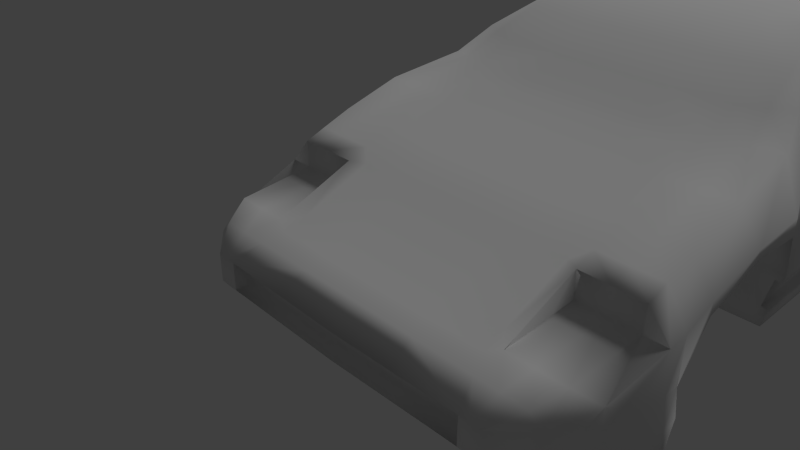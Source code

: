 # Source: SpyHunterCar.blend  (saved by Blender 2.71.0; exported with 4.5.12 LTS)
import bpy
from mathutils import Matrix  # noqa: F401  (used for matrix-valued properties, if any)

bpy.ops.wm.read_factory_settings(use_empty=True)
scene = bpy.context.scene
scene.name = 'Scene'

# ---- collections
col_collection_1 = bpy.data.collections.new('Collection 1'); scene.collection.children.link(col_collection_1)

# ---- materials (node trees are filled in below, after node groups)
mat_tiremat = bpy.data.materials.new('TireMat')
mat_tiremat.alpha_threshold = 0.0
mat_tiremat.use_transparent_shadow = False
mat_tiremat.roughness = 0.5
mat_tiremat.line_color = (0.0, 0.0, 0.0, 1.0)
mat_spyhunterbodymat = bpy.data.materials.new('SpyHunterBodyMat')
mat_spyhunterbodymat.alpha_threshold = 0.0
mat_spyhunterbodymat.use_transparent_shadow = False
mat_spyhunterbodymat.roughness = 0.5
mat_spyhunterbodymat.line_color = (0.0, 0.0, 0.0, 1.0)
mat_spyhunterheadlightmat = bpy.data.materials.new('SpyHunterHeadlightMat')
mat_spyhunterheadlightmat.alpha_threshold = 0.0
mat_spyhunterheadlightmat.use_transparent_shadow = False
mat_spyhunterheadlightmat.roughness = 0.5
mat_spyhunterheadlightmat.line_color = (0.0, 0.0, 0.0, 1.0)

# ---- material node trees

# ---- world
world_world = bpy.data.worlds.new('World'); scene.world = world_world
world_world.color = (0.05088, 0.05088, 0.05088)
world_world.use_sun_shadow = False
world_world.sun_shadow_jitter_overblur = 0.0
world_world.cycles.sampling_method = 'MANUAL'
world_world.cycles.sample_map_resolution = 256

# ---- cameras
cam_camera = bpy.data.cameras.new('Camera')
cam_camera.clip_end = 100.0
cam_camera.lens = 35.0
cam_camera.sensor_width = 32.0
cam_camera.sensor_height = 18.0
cam_camera.dof.focus_distance = 0.0
cam_camera.dof.aperture_fstop = 128.0

# ---- lights
light_sun = bpy.data.lights.new('Sun', 'SUN')
light_sun.transmission_factor = 0.0
light_sun.angle = 0.1993
light_sun.energy = 1.0
light_sun.shadow_buffer_clip_start = 0.5
light_sun.shadow_soft_size = 0.1
light_sun.shadow_cascade_max_distance = 1000.0
light_sun.cycles.use_multiple_importance_sampling = False

# ---- meshes
me_cylinder_007 = bpy.data.meshes.new('Cylinder.007')
me_cylinder_007.from_pydata([(0.0181, 0.5217, 0.0365), (0.0181, 0.5217, -0.1487), (0.0181, 0.4509, -0.3198), (0.0181, 0.32, -0.4507), (0.0181, 0.149, -0.5217), (0.0181, -0.03617, -0.5217), (0.0181, -0.2073, -0.4509), (0.0181, -0.3382, -0.32), (0.0181, -0.4092, -0.149), (0.0181, -0.4092, 0.03617), (0.0181, -0.3384, 0.2073), (0.0181, -0.2075, 0.3382), (0.0181, -0.0365, 0.4092), (0.0181, 0.1487, 0.4092), (0.0181, 0.3198, 0.3384), (0.0181, 0.4507, 0.2075)], [], [(1, 0, 15, 14, 13, 12, 11, 10, 9, 8, 7, 6, 5, 4, 3, 2)])
me_cylinder_007.polygons.foreach_set('use_smooth', [True] * 1)
_uv = me_cylinder_007.uv_layers.new(name='UVMap')
_uv.uv.foreach_set('vector', [0.8187, 0.4385, 0.8186, 0.5665, 0.7696, 0.6846, 0.6791, 0.775, 0.5609, 0.824, 0.433, 0.8239, 0.3149, 0.7749, 0.2244, 0.6844, 0.1755, 0.5662, 0.1756, 0.4383, 0.2246, 0.3202, 0.315, 0.2297, 0.4332, 0.1808, 0.5612, 0.1809, 0.6793, 0.2299, 0.7697, 0.3203])
me_cylinder_007.materials.append(mat_tiremat)
me_cylinder_007.use_remesh_preserve_volume = False
me_cylinder_007.use_remesh_preserve_attributes = False
me_cylinder_007.use_mirror_vertex_groups = False
me_cylinder_007.update()
me_cylinder_006 = bpy.data.meshes.new('Cylinder.006')
me_cylinder_006.from_pydata([(0.03308, 0.4168, 0.0365), (0.03308, 0.4169, -0.1487), (0.03308, 0.3461, -0.3198), (0.03308, 0.2152, -0.4507), (0.03308, 0.04416, -0.5217), (0.03308, -0.141, -0.5217), (0.03308, -0.3121, -0.4509), (0.03308, -0.4431, -0.32), (0.03308, -0.514, -0.149), (0.03308, -0.5141, 0.03617), (0.03308, -0.4433, 0.2073), (0.03308, -0.3124, 0.3382), (0.03308, -0.1413, 0.4092), (0.03308, 0.04383, 0.4092), (0.03308, 0.2149, 0.3384), (0.03308, 0.3459, 0.2075)], [], [(1, 0, 15, 14, 13, 12, 11, 10, 9, 8, 7, 6, 5, 4, 3, 2)])
me_cylinder_006.polygons.foreach_set('use_smooth', [True] * 1)
_uv = me_cylinder_006.uv_layers.new(name='UVMap')
_uv.uv.foreach_set('vector', [0.8281, 0.4359, 0.828, 0.5657, 0.7783, 0.6856, 0.6865, 0.7774, 0.5666, 0.827, 0.4367, 0.8269, 0.3168, 0.7772, 0.2251, 0.6854, 0.1754, 0.5654, 0.1755, 0.4356, 0.2252, 0.3157, 0.317, 0.224, 0.437, 0.1743, 0.5668, 0.1744, 0.6867, 0.2241, 0.7785, 0.3159])
me_cylinder_006.materials.append(mat_tiremat)
me_cylinder_006.use_remesh_preserve_volume = False
me_cylinder_006.use_remesh_preserve_attributes = False
me_cylinder_006.use_mirror_vertex_groups = False
me_cylinder_006.update()
me_cylinder_005 = bpy.data.meshes.new('Cylinder.005')
me_cylinder_005.from_pydata([(0.0181, 0.5217, 0.0365), (0.0181, 0.5217, -0.1487), (0.0181, 0.4509, -0.3198), (0.0181, 0.32, -0.4507), (0.0181, 0.149, -0.5217), (0.0181, -0.03617, -0.5217), (0.0181, -0.2073, -0.4509), (0.0181, -0.3382, -0.32), (0.0181, -0.4092, -0.149), (0.0181, -0.4092, 0.03617), (0.0181, -0.3384, 0.2073), (0.0181, -0.2075, 0.3382), (0.0181, -0.0365, 0.4092), (0.0181, 0.1487, 0.4092), (0.0181, 0.3198, 0.3384), (0.0181, 0.4507, 0.2075)], [], [(1, 0, 15, 14, 13, 12, 11, 10, 9, 8, 7, 6, 5, 4, 3, 2)])
me_cylinder_005.polygons.foreach_set('use_smooth', [True] * 1)
_uv = me_cylinder_005.uv_layers.new(name='UVMap')
_uv.uv.foreach_set('vector', [0.8189, 0.4406, 0.8188, 0.5682, 0.77, 0.6861, 0.6797, 0.7763, 0.5618, 0.8251, 0.4342, 0.825, 0.3163, 0.7761, 0.2261, 0.6859, 0.1773, 0.568, 0.1774, 0.4404, 0.2262, 0.3225, 0.3165, 0.2323, 0.4344, 0.1835, 0.562, 0.1835, 0.6799, 0.2324, 0.7701, 0.3227])
me_cylinder_005.materials.append(mat_tiremat)
me_cylinder_005.use_remesh_preserve_volume = False
me_cylinder_005.use_remesh_preserve_attributes = False
me_cylinder_005.use_mirror_vertex_groups = False
me_cylinder_005.update()
me_cylinder_002 = bpy.data.meshes.new('Cylinder.002')
me_cylinder_002.from_pydata([(0.03308, 0.3869, 0.0365), (0.03308, 0.3869, -0.1487), (0.03308, 0.3161, -0.3198), (0.03308, 0.1852, -0.4507), (0.03308, 0.0142, -0.5217), (0.03308, -0.171, -0.5217), (0.03308, -0.3421, -0.4509), (0.03308, -0.473, -0.32), (0.03308, -0.5439, -0.149), (0.03308, -0.544, 0.03617), (0.03308, -0.4732, 0.2073), (0.03308, -0.3423, 0.3382), (0.03308, -0.1713, 0.4092), (0.03308, 0.01388, 0.4092), (0.03308, 0.185, 0.3384), (0.03308, 0.3159, 0.2075)], [], [(1, 0, 15, 14, 13, 12, 11, 10, 9, 8, 7, 6, 5, 4, 3, 2)])
me_cylinder_002.polygons.foreach_set('use_smooth', [True] * 1)
_uv = me_cylinder_002.uv_layers.new(name='UVMap')
_uv.uv.foreach_set('vector', [0.8206, 0.4364, 0.8205, 0.5652, 0.7712, 0.6841, 0.6801, 0.7752, 0.5611, 0.8244, 0.4323, 0.8243, 0.3134, 0.775, 0.2223, 0.6839, 0.1731, 0.5649, 0.1731, 0.4361, 0.2225, 0.3172, 0.3136, 0.2262, 0.4326, 0.1769, 0.5613, 0.177, 0.6803, 0.2263, 0.7713, 0.3174])
me_cylinder_002.materials.append(mat_tiremat)
me_cylinder_002.use_remesh_preserve_volume = False
me_cylinder_002.use_remesh_preserve_attributes = False
me_cylinder_002.use_mirror_vertex_groups = False
me_cylinder_002.update()
me_cube_002 = bpy.data.meshes.new('Cube.002')
me_cube_002.from_pydata([(-1.511, 3.971, 0.5939), (-1.174, 4.495, 1.304), (-1.511, 3.971, 1.476), (-1.174, 4.495, 1.4), (-1.579, 3.787, 0.5939), (-1.579, 3.787, 1.527), (-1.628, 3.643, 1.351), (-1.506, 3.643, 1.578), (-1.684, 3.31, 1.524), (-1.547, 3.439, 1.739), (-1.743, 2.835, 1.546), (-1.57, 2.835, 1.783), (-1.713, 2.4, 1.416), (-1.569, 2.406, 1.67), (-1.604, 2.19, 0.4506), (-1.53, 2.19, 1.684), (-1.601, 0.9816, 0.4506), (-1.528, 0.9816, 1.743), (-1.601, -0.4414, 0.4506), (-1.593, -0.4414, 1.701), (-1.601, -1.066, 0.4506), (-1.62, -1.066, 1.654), (-1.601, -1.516, 0.4506), (-1.659, -1.516, 1.606), (-1.786, -1.834, 1.444), (-1.786, -1.834, 1.591), (-1.786, -2.335, 1.474), (-1.786, -2.335, 1.553), (-1.786, -2.868, 1.3), (-1.786, -2.868, 1.41), (-1.786, -3.134, 0.3892), (-1.786, -3.134, 1.307), (-1.786, -3.267, 0.3277), (-1.786, -3.316, 1.288), (-1.722, -3.84, 0.3585), (-1.722, -3.84, 1.125), (-1.563, -4.199, 0.5223), (-1.563, -4.199, 1.045), (-1.308, -4.403, 0.79), (-1.306, -4.403, 1.028), (-1.511, 3.971, 1.084), (-1.579, 3.787, 1.007), (-1.713, 2.19, 0.984), (-1.563, -4.199, 0.9095), (-1.786, -3.134, 0.9), (-1.722, -3.84, 0.9063), (-1.786, -3.267, 0.9011), (-1.699, -1.516, 0.9511), (-1.699, -0.4414, 0.9764), (-1.699, 0.9816, 0.9744), (-1.699, -1.066, 0.9678), (-0.7375, 4.495, 1.304), (-0.9212, 3.971, 0.5939), (-0.7375, 4.558, 1.585), (-0.9212, 3.971, 1.908), (-0.9627, 3.787, 0.5939), (-0.9627, 3.787, 1.959), (-0.9924, 3.643, 1.351), (-0.9924, 3.643, 2.01), (-1.016, 3.31, 1.524), (-1.016, 3.439, 2.051), (-1.081, 2.835, 1.546), (-1.081, 2.835, 2.184), (-1.105, 2.4, 1.416), (-1.105, 2.517, 2.246), (-1.123, 2.19, 0.4506), (-1.123, 2.19, 2.307), (-1.121, 0.9816, 0.4506), (-1.121, 0.9816, 2.451), (-1.121, -0.4414, 0.4506), (-1.095, -0.4414, 2.451), (-1.289, -1.066, 0.4506), (-1.258, -0.9188, 2.277), (-1.456, -1.516, 0.4506), (-1.422, -1.294, 2.103), (-1.603, -1.834, 1.444), (-1.534, -1.612, 1.904), (-1.603, -2.335, 1.474), (-1.603, -2.335, 1.816), (-1.603, -2.868, 1.3), (-1.603, -2.868, 1.673), (-1.603, -3.134, 0.3892), (-1.603, -3.134, 1.58), (-1.603, -3.134, 0.9), (-1.603, -3.267, 0.3277), (-1.603, -3.312, 1.515), (-1.563, -3.84, 0.3585), (-1.563, -3.985, 1.247), (-1.463, -4.199, 0.5223), (-1.463, -4.199, 1.15), (-1.11, -1.066, 2.277), (-1.059, -1.834, 1.959), (-0.9627, 3.787, 1.007), (-1.123, 2.19, 0.984), (-1.456, -1.516, 0.9678), (-1.575, -4.199, 0.7362), (-1.815, -3.134, 0.6714), (-1.747, -3.84, 0.6612), (-1.815, -3.267, 0.6446), (-1.618, -3.134, 0.6714), (-1.683, -1.066, 0.8832), (-1.634, -1.066, 0.6223), (-1.686, -1.516, 0.8807), (-1.633, -1.516, 0.6105), (-1.683, -0.4414, 0.8866), (-1.635, -0.4414, 0.634), (-1.573, -1.066, 0.6384), (-1.623, -1.066, 0.8902), (-1.456, -1.516, 0.6096), (-1.456, -1.516, 0.8825), (-1.681, 0.8197, 0.8748), (-1.636, 0.7845, 0.634), (-1.625, -1.516, 0.8877), (-1.572, -1.516, 0.6267), (-1.622, -0.4415, 0.8936), (-1.575, -0.4415, 0.6501), (-1.62, 0.7969, 0.8819), (-1.575, 0.7617, 0.6501), (-1.058, -1.516, 2.103), (-1.092, -3.985, 1.247), (-1.075, -2.868, 1.673), (-1.079, -3.134, 1.58), (-1.082, -3.312, 1.515), (-1.067, -2.335, 1.816), (-1.127, -4.407, 1.028), (-1.045, -4.199, 1.15), (-1.127, -4.407, 0.79), (-1.085, -4.279, 0.9947), (-1.086, -4.279, 0.8229), (-0.9453, -2.02, 1.896), (-0.9746, -3.846, 1.263), (-0.9595, -2.845, 1.644), (-0.9631, -3.084, 1.561), (-0.9655, -3.243, 1.503), (-0.9522, -2.369, 1.772), (-0.9733, -4.037, 1.209), (-1.597, -3.316, 1.288), (-1.089, -3.316, 1.288), (1.516, 3.971, 0.5939), (1.174, 4.495, 1.304), (1.516, 3.971, 1.476), (1.174, 4.495, 1.4), (1.584, 3.787, 0.5939), (1.584, 3.787, 1.527), (1.633, 3.643, 1.351), (1.506, 3.643, 1.578), (1.689, 3.31, 1.524), (1.547, 3.439, 1.739), (1.748, 2.835, 1.546), (1.57, 2.835, 1.783), (1.718, 2.4, 1.416), (1.569, 2.406, 1.67), (1.604, 2.19, 0.4506), (1.53, 2.19, 1.684), (1.601, 0.9816, 0.4506), (1.528, 0.9816, 1.743), (1.601, -0.4414, 0.4506), (1.593, -0.4414, 1.701), (1.601, -1.066, 0.4506), (1.62, -1.066, 1.654), (1.601, -1.516, 0.4506), (1.659, -1.516, 1.606), (1.786, -1.834, 1.444), (1.786, -1.834, 1.591), (1.786, -2.335, 1.474), (1.786, -2.335, 1.553), (1.786, -2.868, 1.3), (1.786, -2.868, 1.41), (1.786, -3.134, 0.3892), (1.786, -3.134, 1.307), (1.786, -3.267, 0.3277), (1.786, -3.316, 1.288), (1.722, -3.84, 0.3585), (1.722, -3.84, 1.125), (1.563, -4.199, 0.5223), (1.563, -4.199, 1.045), (1.308, -4.403, 0.79), (1.306, -4.403, 1.028), (1.516, 3.971, 1.084), (1.584, 3.787, 1.007), (1.663, 2.19, 0.984), (1.563, -4.199, 0.9095), (1.786, -3.134, 0.9), (1.722, -3.84, 0.9063), (1.786, -3.267, 0.9011), (1.699, -1.516, 0.9511), (1.699, -0.4414, 0.9764), (1.699, 0.9816, 0.9744), (1.699, -1.066, 0.9678), (1.379e-08, 4.495, 1.304), (1.379e-08, 3.971, 0.5939), (1.379e-08, 4.577, 1.406), (1.379e-08, 4.411, 1.507), (1.379e-08, 3.787, 0.5939), (1.379e-08, 3.643, 1.351), (1.379e-08, 3.787, 1.007), (1.379e-08, 3.31, 1.524), (1.379e-08, 2.835, 1.546), (1.379e-08, 2.4, 1.416), (1.379e-08, 2.19, 0.4506), (1.379e-08, 2.19, 0.984), (1.379e-08, 0.9816, 0.4506), (1.379e-08, 0.9816, 2.451), (0.0, -0.4414, 0.4506), (0.0, -0.4414, 2.451), (0.0, -1.066, 0.4506), (0.0, -1.066, 2.277), (0.0, -1.516, 0.4506), (0.0, -1.516, 2.103), (0.0, -1.834, 1.444), (0.0, -1.834, 1.959), (0.0, -1.516, 0.9678), (0.0, -2.335, 1.474), (0.0, -2.868, 1.3), (0.0, -3.134, 0.3892), (-7.321e-09, -3.134, 0.9), (0.0, -3.267, 0.3277), (0.0, -3.84, 0.3585), (0.0, -4.199, 0.5223), (0.0, -4.199, 1.15), (0.0, -4.427, 0.79), (0.0, -4.427, 1.028), (0.7375, 4.495, 1.304), (0.9212, 3.971, 0.5939), (0.7375, 4.558, 1.56), (0.9212, 3.971, 1.908), (0.9627, 3.787, 0.5939), (0.9627, 3.787, 1.959), (0.9924, 3.643, 1.351), (0.9924, 3.643, 2.01), (1.016, 3.31, 1.524), (1.016, 3.439, 2.051), (1.081, 2.835, 1.546), (1.081, 2.835, 2.184), (1.105, 2.4, 1.416), (1.105, 2.517, 2.246), (1.123, 2.19, 0.4506), (1.123, 2.19, 2.307), (1.121, 0.9816, 0.4506), (1.121, 0.9816, 2.451), (1.121, -0.4414, 0.4506), (1.095, -0.4414, 2.451), (1.289, -1.066, 0.4506), (1.258, -0.9188, 2.277), (1.456, -1.516, 0.4506), (1.422, -1.294, 2.103), (1.603, -1.834, 1.444), (1.534, -1.612, 1.904), (1.603, -2.335, 1.474), (1.603, -2.335, 1.816), (1.603, -2.868, 1.3), (1.603, -2.868, 1.673), (1.603, -3.134, 0.3892), (1.603, -3.134, 1.58), (1.603, -3.134, 0.9), (1.603, -3.267, 0.3277), (1.603, -3.312, 1.515), (1.563, -3.84, 0.3585), (1.563, -3.985, 1.247), (1.463, -4.199, 0.5223), (1.463, -4.199, 1.15), (1.11, -1.066, 2.277), (1.059, -1.834, 1.959), (0.9627, 3.787, 1.007), (1.123, 2.19, 0.984), (1.456, -1.516, 0.9678), (1.575, -4.199, 0.7362), (1.815, -3.134, 0.6714), (1.747, -3.84, 0.6612), (1.815, -3.267, 0.6446), (0.0, -3.134, 0.6714), (1.618, -3.134, 0.6714), (1.683, -1.066, 0.8832), (1.634, -1.066, 0.6223), (1.686, -1.516, 0.8807), (1.633, -1.516, 0.6105), (1.683, -0.4414, 0.8866), (1.635, -0.4414, 0.634), (1.573, -1.066, 0.6384), (1.623, -1.066, 0.8902), (1.456, -1.516, 0.6096), (0.0, -1.516, 0.6041), (1.456, -1.516, 0.8825), (0.0, -1.516, 0.891), (1.681, 0.8197, 0.8748), (1.636, 0.7845, 0.634), (1.625, -1.516, 0.8877), (1.572, -1.516, 0.6267), (1.622, -0.4415, 0.8936), (1.575, -0.4415, 0.6501), (1.62, 0.7969, 0.8819), (1.575, 0.7617, 0.6501), (1.058, -1.516, 2.103), (1.092, -3.985, 1.247), (1.075, -2.868, 1.673), (1.079, -3.134, 1.58), (1.082, -3.312, 1.515), (1.067, -2.335, 1.816), (1.127, -4.407, 1.028), (1.045, -4.199, 1.15), (1.127, -4.407, 0.79), (0.0, -4.294, 0.8229), (0.0, -4.294, 0.9947), (1.085, -4.279, 0.9947), (1.086, -4.279, 0.8229), (0.0, -2.02, 1.896), (0.0, -2.369, 1.466), (0.0, -2.369, 1.772), (0.0, -2.845, 1.311), (0.0, -2.845, 1.644), (0.0, -3.084, 1.561), (-7.321e-09, -3.084, 0.9521), (0.0, -3.243, 1.503), (0.0, -3.846, 1.263), (0.0, -4.037, 1.209), (0.9453, -2.02, 1.896), (0.9746, -3.846, 1.263), (0.9595, -2.845, 1.644), (0.9631, -3.084, 1.561), (0.9655, -3.243, 1.503), (0.9522, -2.369, 1.772), (0.9733, -4.037, 1.209), (1.597, -3.316, 1.288), (1.089, -3.316, 1.288), (-1.177, 2.505, 2.046), (-1.19, 3.971, 1.695), (-1.197, 3.643, 1.75), (-1.185, 2.835, 1.922), (-1.17, 2.19, 2.158), (-1.194, 3.787, 1.714), (-1.194, 3.439, 1.811), (1.201, 3.971, 1.686), (1.214, 3.643, 1.738), (1.201, 2.835, 1.909), (1.183, 2.19, 2.145), (1.207, 3.787, 1.704), (1.211, 3.439, 1.8), (1.191, 2.503, 2.033), (1.379e-08, 1.988, 2.345), (-1.122, 1.988, 2.345), (1.122, 1.988, 2.345), (1.379e-08, 1.804, 2.375), (-1.122, 1.804, 2.375), (1.122, 1.804, 2.375), (-1.154, 1.794, 2.254), (1.162, 1.781, 2.248), (1.199, -0.9924, 2.277), (1.315, -1.723, 1.932), (0.528, 4.495, 1.304), (0.6596, 3.971, 0.5939), (0.528, 4.577, 1.406), (0.5791, 4.411, 1.507), (0.6893, 3.787, 0.5939), (0.6893, 3.787, 1.959), (0.7105, 3.643, 1.351), (0.7105, 3.643, 2.01), (0.7275, 3.31, 1.524), (0.7275, 3.439, 2.051), (0.7741, 2.835, 1.546), (0.7741, 2.835, 2.184), (0.7911, 2.4, 1.416), (0.7911, 2.517, 2.246), (0.8039, 2.19, 0.4506), (0.8039, 2.19, 2.307), (0.8027, 0.9816, 0.4506), (0.8027, 0.9816, 2.451), (0.5606, -0.4414, 0.4506), (0.5606, -0.4414, 2.451), (0.6443, -1.066, 0.4506), (0.5549, -1.066, 2.277), (0.7281, -1.516, 0.4506), (0.5288, -1.516, 2.103), (0.8014, -1.834, 1.444), (0.5297, -1.834, 1.959), (0.8014, -2.335, 1.474), (0.8014, -2.868, 1.3), (0.8014, -3.134, 0.3892), (0.8014, -3.134, 0.9), (0.8014, -3.267, 0.3277), (0.7814, -3.84, 0.3585), (0.7315, -4.199, 0.5223), (0.5225, -4.199, 1.15), (0.6893, 3.787, 1.007), (0.8039, 2.19, 0.984), (0.7281, -1.516, 0.9678), (0.5636, -4.417, 0.79), (1.257, -1.405, 2.103), (0.5635, -4.417, 1.028), (0.8091, -3.134, 0.6714), (0.7281, -1.516, 0.8868), (0.7281, -1.516, 0.6068), (1.328, -3.985, 1.247), (1.339, -2.868, 1.673), (1.341, -3.134, 1.58), (1.342, -3.312, 1.515), (1.335, -2.335, 1.816), (1.216, -4.405, 1.028), (1.254, -4.199, 1.15), (1.218, -4.405, 0.79), (0.5428, -4.287, 0.8229), (0.5427, -4.287, 0.9947), (0.4727, -2.02, 1.896), (0.4761, -2.369, 1.772), (0.4797, -2.845, 1.644), (0.4816, -3.084, 1.561), (0.4828, -3.243, 1.503), (0.4873, -3.846, 1.263), (0.4867, -4.037, 1.209), (1.343, -3.316, 1.288), (0.8035, 1.988, 2.345), (0.8033, 1.804, 2.375), (-1.199, -0.9924, 2.277), (-1.315, -1.723, 1.932), (-0.528, 4.495, 1.304), (-0.6596, 3.971, 0.5939), (-0.528, 4.577, 1.406), (-0.5791, 4.411, 1.507), (-0.6893, 3.787, 0.5939), (-0.6893, 3.787, 1.959), (-0.7105, 3.643, 1.351), (-0.7105, 3.643, 2.01), (-0.7275, 3.31, 1.524), (-0.7275, 3.439, 2.051), (-0.7741, 2.835, 1.546), (-0.7741, 2.835, 2.184), (-0.7911, 2.4, 1.416), (-0.7911, 2.517, 2.246), (-0.8039, 2.19, 0.4506), (-0.8039, 2.19, 2.307), (-0.8027, 0.9816, 0.4506), (-0.8027, 0.9816, 2.451), (-0.5606, -0.4414, 0.4506), (-0.5606, -0.4414, 2.451), (-0.6443, -1.066, 0.4506), (-0.5549, -1.066, 2.277), (-0.7281, -1.516, 0.4506), (-0.5288, -1.516, 2.103), (-0.8014, -1.834, 1.444), (-0.5297, -1.834, 1.959), (-0.8014, -2.335, 1.474), (-0.8014, -2.868, 1.3), (-0.8014, -3.134, 0.3892), (-0.8014, -3.134, 0.9), (-0.8014, -3.267, 0.3277), (-0.7814, -3.84, 0.3585), (-0.7315, -4.199, 0.5223), (-0.5225, -4.199, 1.15), (-0.6893, 3.787, 1.007), (-0.8039, 2.19, 0.984), (-0.7281, -1.516, 0.9678), (-0.5636, -4.417, 0.79), (-1.257, -1.405, 2.103), (-0.5635, -4.417, 1.028), (-0.8091, -3.134, 0.6714), (-0.7281, -1.516, 0.8868), (-0.7281, -1.516, 0.6068), (-1.328, -3.985, 1.247), (-1.339, -2.868, 1.673), (-1.341, -3.134, 1.58), (-1.342, -3.312, 1.515), (-1.335, -2.335, 1.816), (-1.216, -4.405, 1.028), (-1.254, -4.199, 1.15), (-1.218, -4.405, 0.79), (-0.5428, -4.287, 0.8229), (-0.5427, -4.287, 0.9947), (-0.4727, -2.02, 1.896), (-0.4761, -2.369, 1.772), (-0.4797, -2.845, 1.644), (-0.4816, -3.084, 1.561), (-0.4828, -3.243, 1.503), (-0.4873, -3.846, 1.263), (-0.4867, -4.037, 1.209), (-1.343, -3.316, 1.288), (-0.8035, 1.988, 2.345), (-0.8033, 1.804, 2.375), (1.379e-08, 3.961, 1.601), (1.379e-08, 3.772, 1.64), (1.379e-08, 3.625, 1.682), (1.379e-08, 3.418, 1.71), (1.379e-08, 2.731, 2.041), (1.379e-08, 2.533, 2.123), (1.379e-08, 2.202, 2.226), (1.379e-08, 1.999, 2.275), (0.6596, 3.961, 1.601), (0.6893, 3.772, 1.64), (0.7105, 3.625, 1.682), (0.7275, 3.418, 1.71), (0.7741, 2.731, 2.041), (0.7911, 2.533, 2.123), (0.8039, 2.202, 2.226), (0.8035, 1.999, 2.275), (-0.6596, 3.961, 1.601), (-0.6893, 3.772, 1.64), (-0.7105, 3.625, 1.682), (-0.7275, 3.418, 1.71), (-0.7741, 2.731, 2.041), (-0.7911, 2.533, 2.123), (-0.8039, 2.202, 2.226), (-0.8035, 1.999, 2.275)], [], [(51, 52, 0, 1), (53, 3, 325, 54), (54, 325, 329, 56), (0, 40, 1), (53, 51, 1, 3), (56, 329, 326, 58), (40, 0, 4, 41), (58, 326, 330, 60), (5, 41, 6, 7), (13, 12, 42, 15), (60, 330, 327, 62), (7, 6, 8, 9), (62, 327, 324, 64), (9, 8, 10, 11), (64, 324, 328, 66), (11, 10, 12, 13), (66, 328, 339), (96, 30, 32, 98), (68, 17, 19, 70), (15, 42, 49, 17), (70, 19, 21, 72), (17, 49, 48, 19), (72, 21, 23, 74), (19, 48, 50, 21), (74, 23, 25, 76), (21, 50, 47, 23), (76, 25, 27, 78), (23, 47, 24, 25), (75, 24, 47, 94), (78, 27, 29, 80), (25, 24, 26, 27), (80, 29, 31, 82), (27, 26, 28, 29), (82, 31, 33, 85), (29, 28, 44, 31), (31, 44, 46, 33), (87, 35, 37, 89), (33, 46, 45, 35), (36, 88, 38), (35, 45, 43, 37), (463, 38, 88, 445), (37, 43, 38, 39), (2, 40, 41, 5), (40, 2, 3, 1), (57, 6, 41, 92), (55, 92, 41, 4), (63, 93, 42, 12), (98, 32, 34, 97), (97, 34, 36, 95), (95, 36, 38), (73, 108, 113), (48, 49, 110, 104), (48, 104, 100, 50), (50, 100, 102, 47), (42, 14, 16, 49), (414, 190, 193, 417), (419, 194, 196, 421), (421, 196, 197, 423), (423, 197, 198, 425), (427, 448, 200, 199), (427, 199, 201, 429), (429, 201, 203, 431), (431, 203, 205, 433), (433, 205, 207, 435), (437, 209, 212, 439), (439, 212, 213, 440), (453, 442, 215, 270), (441, 214, 216, 443), (443, 216, 217, 444), (444, 217, 218, 445), (89, 37, 39), (440, 213, 215, 442), (413, 414, 52, 51), (415, 53, 54, 416), (416, 54, 56, 418), (415, 413, 51, 53), (418, 56, 58, 420), (420, 58, 60, 422), (422, 60, 62, 424), (424, 62, 64, 426), (426, 64, 66, 428), (475, 342, 68, 430), (430, 68, 70, 432), (90, 70, 411), (411, 72, 74, 451), (451, 74, 76, 412), (412, 76, 78, 460), (437, 75, 94, 449), (460, 78, 80, 457), (457, 80, 82, 458), (458, 82, 85, 459), (456, 87, 89, 462), (463, 126, 124, 461), (434, 90, 118, 436), (419, 57, 92, 447), (417, 447, 92, 55), (425, 448, 93, 63), (435, 455, 108, 73), (0, 52, 55, 4), (6, 57, 59, 8), (8, 59, 61, 10), (10, 61, 63, 12), (14, 42, 93, 65), (14, 65, 67, 16), (16, 67, 69, 18), (18, 69, 71, 20), (20, 71, 73, 22), (24, 75, 77, 26), (26, 77, 79, 28), (96, 44, 83, 99), (30, 81, 84, 32), (32, 84, 86, 34), (34, 86, 88, 36), (462, 89, 39, 461), (28, 79, 83, 44), (44, 96, 98, 46), (46, 98, 97, 45), (45, 97, 95, 43), (441, 453, 270, 214), (30, 96, 99, 81), (43, 95, 38), (101, 20, 22, 103), (104, 110, 116, 114), (105, 18, 20, 101), (110, 111, 117, 116), (111, 105, 115, 117), (16, 18, 105, 111), (49, 16, 111, 110), (47, 102, 112, 94), (454, 449, 94, 109), (94, 112, 109), (455, 454, 109, 108), (107, 106, 113, 112), (114, 116, 117, 115), (114, 115, 106, 107), (100, 104, 114, 107), (105, 101, 106, 115), (101, 103, 113, 106), (102, 100, 107, 112), (113, 108, 109, 112), (73, 113, 103, 22), (436, 118, 91, 438), (432, 70, 90, 434), (120, 121, 132, 131), (121, 122, 133, 132), (220, 450, 126, 218), (123, 120, 131, 134), (124, 126, 128, 127), (446, 125, 124, 452), (464, 301, 302, 465), (452, 124, 127, 465), (450, 220, 301, 464), (470, 133, 130, 471), (467, 134, 131, 468), (468, 131, 132, 469), (466, 129, 134, 467), (469, 132, 133, 470), (471, 130, 135, 472), (446, 219, 314, 472), (122, 119, 130, 133), (119, 125, 135), (438, 91, 129, 466), (91, 123, 129), (130, 119, 135), (123, 134, 129), (136, 35, 87), (136, 85, 33), (459, 85, 136, 473), (122, 137, 119), (473, 136, 87, 456), (33, 35, 136), (222, 139, 138, 223), (141, 331, 140), (331, 335, 143, 140), (138, 139, 178), (224, 141, 139, 222), (335, 332, 145, 143), (178, 179, 142, 138), (332, 336, 147, 145), (143, 145, 144, 179), (151, 153, 180, 150), (336, 333, 149, 147), (145, 147, 146, 144), (333, 337, 151, 149), (147, 149, 148, 146), (337, 334, 153, 151), (149, 151, 150, 148), (239, 155, 153, 334, 345), (267, 269, 170, 168), (239, 241, 157, 155), (153, 155, 187, 180), (241, 243, 159, 157), (155, 157, 186, 187), (243, 245, 161, 159), (157, 159, 188, 186), (245, 247, 163, 161), (159, 161, 185, 188), (247, 249, 165, 163), (161, 163, 162, 185), (246, 265, 185, 162), (249, 251, 167, 165), (163, 165, 164, 162), (251, 253, 169, 167), (165, 167, 166, 164), (253, 256, 171, 169), (167, 169, 182, 166), (169, 171, 184, 182), (258, 260, 175, 173), (171, 173, 183, 184), (174, 176, 259), (173, 175, 181, 183), (398, 380, 259, 176), (175, 177, 176, 181), (140, 143, 179, 178), (178, 139, 141, 140), (228, 263, 179, 144), (226, 142, 179, 263), (234, 150, 180, 264), (269, 268, 172, 170), (268, 266, 174, 172), (266, 176, 174), (244, 287, 280), (186, 276, 284, 187), (186, 188, 272, 276), (188, 185, 274, 272), (180, 187, 154, 152), (349, 352, 193, 190), (354, 356, 196, 194), (356, 358, 197, 196), (358, 360, 198, 197), (362, 199, 200, 383), (362, 364, 201, 199), (364, 366, 203, 201), (366, 368, 205, 203), (368, 370, 207, 205), (372, 374, 212, 209), (374, 375, 213, 212), (388, 270, 215, 377), (376, 378, 216, 214), (378, 379, 217, 216), (379, 380, 218, 217), (260, 177, 175), (375, 377, 215, 213), (348, 222, 223, 349), (350, 351, 225, 224), (351, 353, 227, 225), (350, 224, 222, 348), (353, 355, 229, 227), (355, 357, 231, 229), (357, 359, 233, 231), (359, 361, 235, 233), (361, 363, 237, 235), (410, 365, 239, 343), (365, 367, 241, 239), (243, 241, 346), (346, 386, 245, 243), (386, 347, 247, 245), (347, 395, 249, 247), (372, 384, 265, 246), (395, 392, 251, 249), (392, 393, 253, 251), (393, 394, 256, 253), (391, 397, 260, 258), (398, 396, 298, 300), (369, 371, 292, 261), (354, 382, 263, 228), (352, 226, 263, 382), (360, 234, 264, 383), (370, 244, 280, 390), (138, 142, 226, 223), (144, 146, 230, 228), (146, 148, 232, 230), (148, 150, 234, 232), (152, 236, 264, 180), (152, 154, 238, 236), (154, 156, 240, 238), (156, 158, 242, 240), (158, 160, 244, 242), (162, 164, 248, 246), (164, 166, 250, 248), (267, 271, 254, 182), (168, 170, 255, 252), (170, 172, 257, 255), (172, 174, 259, 257), (397, 396, 177, 260), (166, 182, 254, 250), (182, 184, 269, 267), (184, 183, 268, 269), (183, 181, 266, 268), (376, 214, 270, 388), (168, 252, 271, 267), (181, 176, 266), (273, 275, 160, 158), (276, 288, 290, 284), (277, 273, 158, 156), (284, 290, 291, 285), (285, 291, 289, 277), (154, 285, 277, 156), (187, 284, 285, 154), (185, 265, 286, 274), (389, 282, 265, 384), (265, 282, 286), (390, 280, 282, 389), (279, 286, 287, 278), (288, 289, 291, 290), (288, 279, 278, 289), (272, 279, 288, 276), (277, 289, 278, 273), (273, 278, 287, 275), (274, 286, 279, 272), (287, 286, 282, 280), (244, 160, 275, 287), (371, 373, 262, 292), (367, 369, 261, 241), (294, 317, 318, 295), (213, 308, 306, 212), (215, 311, 308, 213), (295, 318, 319, 296), (220, 218, 300, 385), (297, 320, 317, 294), (298, 303, 304, 300), (381, 387, 298, 299), (399, 400, 302, 301), (387, 400, 303, 298), (385, 399, 301, 220), (405, 406, 316, 319), (402, 403, 317, 320), (403, 404, 318, 317), (401, 402, 320, 315), (404, 405, 319, 318), (406, 407, 321, 316), (381, 407, 314, 219), (296, 319, 316, 293), (293, 321, 299), (373, 401, 315, 262), (262, 315, 297), (316, 321, 293), (297, 315, 320), (322, 258, 173), (322, 171, 256), (394, 408, 322, 256), (296, 293, 323), (408, 391, 258, 322), (171, 322, 173), (330, 9, 11, 327), (326, 7, 9, 330), (324, 13, 15, 328), (3, 2, 325), (329, 5, 7, 326), (327, 11, 13, 324), (325, 2, 5, 329), (328, 15, 17, 68, 344), (227, 229, 332, 335), (233, 235, 337, 333), (225, 227, 335, 331), (343, 239, 345), (231, 233, 333, 336), (229, 231, 336, 332), (235, 237, 334, 337), (224, 225, 331, 141), (428, 66, 339, 474), (363, 409, 340, 237), (237, 340, 334), (344, 342, 339), (474, 339, 342, 475), (409, 410, 343, 340), (344, 68, 342), (328, 344, 339), (334, 340, 345), (340, 343, 345), (300, 218, 380, 398), (223, 226, 352, 349), (228, 230, 356, 354), (230, 232, 358, 356), (232, 234, 360, 358), (236, 362, 383, 264), (236, 238, 364, 362), (238, 240, 366, 364), (240, 242, 368, 366), (242, 244, 370, 368), (246, 248, 374, 372), (248, 250, 375, 374), (271, 388, 377, 254), (252, 255, 378, 376), (255, 257, 379, 378), (257, 259, 380, 379), (250, 254, 377, 375), (189, 348, 349, 190), (191, 192, 351, 350), (474, 338, 483, 499), (191, 350, 348, 189), (192, 416, 492, 476), (424, 426, 497, 496), (355, 353, 485, 486), (359, 357, 487, 488), (363, 361, 489, 490), (341, 202, 365, 410), (202, 204, 367, 365), (261, 292, 386, 346), (292, 262, 347, 386), (262, 297, 395, 347), (209, 211, 384, 372), (297, 294, 392, 395), (294, 295, 393, 392), (295, 296, 394, 393), (293, 299, 397, 391), (176, 177, 396, 398), (206, 208, 371, 369), (194, 195, 382, 354), (193, 352, 382, 195), (198, 360, 383, 200), (207, 370, 390, 281), (299, 298, 396, 397), (252, 376, 388, 271), (283, 389, 384, 211), (281, 390, 389, 283), (208, 210, 373, 371), (204, 206, 369, 367), (219, 221, 387, 381), (304, 303, 400, 399), (221, 302, 400, 387), (300, 304, 399, 385), (312, 313, 406, 405), (307, 309, 403, 402), (309, 310, 404, 403), (305, 307, 402, 401), (310, 312, 405, 404), (313, 314, 407, 406), (299, 321, 407, 381), (210, 305, 401, 373), (296, 323, 408, 394), (323, 293, 391, 408), (416, 418, 493, 492), (338, 341, 410, 409), (126, 463, 445, 218), (52, 414, 417, 55), (57, 419, 421, 59), (59, 421, 423, 61), (61, 423, 425, 63), (65, 93, 448, 427), (65, 427, 429, 67), (67, 429, 431, 69), (69, 431, 433, 71), (71, 433, 435, 73), (75, 437, 439, 77), (77, 439, 440, 79), (99, 83, 442, 453), (81, 441, 443, 84), (84, 443, 444, 86), (86, 444, 445, 88), (79, 440, 442, 83), (189, 190, 414, 413), (191, 415, 416, 192), (351, 192, 476, 484), (191, 189, 413, 415), (418, 420, 494, 493), (409, 363, 490, 491), (422, 424, 496, 495), (338, 409, 491, 483), (357, 355, 486, 487), (341, 475, 430, 202), (202, 430, 432, 204), (90, 411, 451, 118), (118, 451, 412, 91), (91, 412, 460, 123), (209, 437, 449, 211), (123, 460, 457, 120), (120, 457, 458, 121), (121, 458, 459, 122), (119, 456, 462, 125), (38, 463, 461, 39), (206, 434, 436, 208), (194, 419, 447, 195), (193, 195, 447, 417), (198, 200, 448, 425), (207, 281, 455, 435), (125, 462, 461, 124), (81, 99, 453, 441), (283, 211, 449, 454), (281, 283, 454, 455), (208, 436, 438, 210), (204, 432, 434, 206), (219, 446, 452, 221), (128, 464, 465, 127), (221, 452, 465, 302), (126, 450, 464, 128), (312, 470, 471, 313), (307, 467, 468, 309), (309, 468, 469, 310), (305, 466, 467, 307), (310, 469, 470, 312), (313, 471, 472, 314), (125, 446, 472, 135), (210, 438, 466, 305), (122, 459, 473, 137), (137, 473, 456, 119), (426, 428, 498, 497), (338, 474, 475, 341), (476, 477, 485, 484), (477, 478, 486, 485), (478, 479, 487, 486), (479, 480, 488, 487), (480, 481, 489, 488), (481, 482, 490, 489), (482, 483, 491, 490), (476, 492, 493, 477), (477, 493, 494, 478), (478, 494, 495, 479), (479, 495, 496, 480), (480, 496, 497, 481), (481, 497, 498, 482), (482, 498, 499, 483), (353, 351, 484, 485), (420, 422, 495, 494), (428, 474, 499, 498), (361, 359, 488, 489), (70, 72, 411), (241, 261, 346)])
me_cube_002.polygons.foreach_set('use_smooth', [True] * 518)
_uv = me_cube_002.uv_layers.new(name='UVMap')
_uv.uv.foreach_set('vector', [0.819, 0.6117, 0.8046, 0.6831, 0.7573, 0.6835, 0.7837, 0.6125, 0.757, 0.6229, 0.7451, 0.6612, 0.6981, 0.6436, 0.6992, 0.6153, 0.6992, 0.6153, 0.6981, 0.6436, 0.683, 0.6423, 0.683, 0.6146, 0.7196, 0.7429, 0.706, 0.7037, 0.7481, 0.6685, 0.8182, 0.5885, 0.819, 0.6117, 0.7837, 0.6125, 0.7835, 0.6049, 0.683, 0.6146, 0.683, 0.6423, 0.6712, 0.6405, 0.6704, 0.6132, 0.706, 0.7037, 0.7196, 0.7429, 0.7037, 0.7485, 0.692, 0.715, 0.6704, 0.6132, 0.6712, 0.6405, 0.6538, 0.6367, 0.6531, 0.6123, 0.6814, 0.6758, 0.692, 0.715, 0.6726, 0.6907, 0.6699, 0.67, 0.569, 0.6699, 0.5684, 0.6936, 0.5476, 0.7259, 0.551, 0.667, 0.6531, 0.6123, 0.6538, 0.6367, 0.6055, 0.6308, 0.6032, 0.6085, 0.6699, 0.67, 0.6726, 0.6907, 0.6428, 0.6846, 0.6503, 0.6642, 0.6032, 0.6085, 0.6055, 0.6308, 0.5774, 0.6247, 0.577, 0.6073, 0.6503, 0.6642, 0.6428, 0.6846, 0.6041, 0.6864, 0.6041, 0.6631, 0.577, 0.6073, 0.5774, 0.6247, 0.5508, 0.6174, 0.5502, 0.6047, 0.6041, 0.6631, 0.6041, 0.6864, 0.5684, 0.6936, 0.569, 0.6699, 0.5502, 0.6047, 0.5508, 0.6174, 0.5339, 0.6023, 0.1147, 0.7326, 0.1124, 0.7555, 0.1012, 0.7593, 0.1038, 0.7338, 0.4534, 0.5946, 0.4512, 0.6598, 0.3394, 0.6597, 0.3426, 0.5885, 0.551, 0.667, 0.5476, 0.7259, 0.448, 0.7231, 0.4512, 0.6598, 0.3426, 0.5885, 0.3394, 0.6597, 0.2889, 0.6621, 0.3039, 0.605, 0.4512, 0.6598, 0.448, 0.7231, 0.3385, 0.718, 0.3394, 0.6597, 0.3039, 0.605, 0.2889, 0.6621, 0.2518, 0.6652, 0.2726, 0.6216, 0.3394, 0.6597, 0.3385, 0.718, 0.2877, 0.7178, 0.2889, 0.6621, 0.2726, 0.6216, 0.2518, 0.6652, 0.2247, 0.6675, 0.2459, 0.6381, 0.2889, 0.6621, 0.2877, 0.7178, 0.2512, 0.7185, 0.2518, 0.6652, 0.2459, 0.6381, 0.2247, 0.6675, 0.1855, 0.6676, 0.1872, 0.6417, 0.2518, 0.6652, 0.2512, 0.7185, 0.2245, 0.6791, 0.2247, 0.6675, 0.2843, 0.0179, 0.2844, 0.003214, 0.3314, 0.0104, 0.3301, 0.02991, 0.1872, 0.6417, 0.1855, 0.6676, 0.1419, 0.6748, 0.1431, 0.6489, 0.2247, 0.6675, 0.2245, 0.6791, 0.185, 0.6738, 0.1855, 0.6676, 0.1431, 0.6489, 0.1419, 0.6748, 0.1194, 0.6808, 0.1208, 0.654, 0.1855, 0.6676, 0.185, 0.6738, 0.141, 0.6836, 0.1419, 0.6748, 0.1208, 0.654, 0.1194, 0.6808, 0.1044, 0.6812, 0.1059, 0.6576, 0.1419, 0.6748, 0.141, 0.6836, 0.1163, 0.714, 0.1194, 0.6808, 0.1194, 0.6808, 0.1163, 0.714, 0.1056, 0.7129, 0.1044, 0.6812, 0.06089, 0.5596, 0.06498, 0.577, 0.03947, 0.5605, 0.04522, 0.5507, 0.1044, 0.6812, 0.1056, 0.7129, 0.05903, 0.7082, 0.06061, 0.6906, 0.02877, 0.02038, 0.02876, 0.02845, 0.001502, 0.04092, 0.06061, 0.6906, 0.05903, 0.7082, 0.02741, 0.7051, 0.02842, 0.6941, 0.001412, 0.04823, 0.001502, 0.04092, 0.02876, 0.02845, 0.02869, 0.08756, 0.02842, 0.6941, 0.02741, 0.7051, 0.000192, 0.7122, 0.001847, 0.6931, 0.6965, 0.6743, 0.706, 0.7037, 0.692, 0.715, 0.6814, 0.6758, 0.706, 0.7037, 0.6965, 0.6743, 0.7451, 0.6612, 0.7481, 0.6685, 0.8551, 0.06731, 0.8551, 0.01631, 0.8851, 0.02023, 0.8851, 0.06969, 0.9182, 0.0697, 0.8851, 0.06969, 0.8851, 0.02023, 0.9182, 0.02024, 0.7504, 0.05823, 0.7118, 0.0568, 0.7119, 0.009441, 0.7504, 0.009441, 0.1038, 0.7338, 0.1012, 0.7593, 0.0549, 0.7524, 0.05773, 0.728, 0.05773, 0.728, 0.0549, 0.7524, 0.02446, 0.7362, 0.0267, 0.719, 0.0267, 0.719, 0.02446, 0.7362, 0.000192, 0.7122, 0.3716, 0.02991, 0.3588, 0.0299, 0.3575, 0.02063, 0.3385, 0.718, 0.448, 0.7231, 0.4351, 0.7307, 0.3384, 0.7246, 0.3385, 0.718, 0.3384, 0.7246, 0.2876, 0.7248, 0.2877, 0.7178, 0.2877, 0.7178, 0.2876, 0.7248, 0.251, 0.7243, 0.2512, 0.7185, 0.5476, 0.7259, 0.5466, 0.7706, 0.4481, 0.7687, 0.448, 0.7231, 0.933, 0.09404, 0.933, 0.147, 0.9182, 0.147, 0.9182, 0.09165, 0.8551, 0.08993, 0.8551, 0.147, 0.825, 0.1469, 0.825, 0.08856, 0.825, 0.08856, 0.825, 0.1469, 0.7868, 0.1469, 0.7868, 0.0848, 0.7868, 0.0848, 0.7868, 0.1469, 0.7504, 0.1469, 0.7504, 0.08343, 0.669, 0.08238, 0.7118, 0.08239, 0.7118, 0.1469, 0.669, 0.1469, 0.669, 0.08238, 0.669, 0.1469, 0.572, 0.1469, 0.5721, 0.08244, 0.5721, 0.08244, 0.572, 0.1469, 0.4578, 0.1468, 0.4578, 0.1018, 0.4578, 0.1018, 0.4578, 0.1468, 0.4077, 0.1468, 0.4077, 0.09509, 0.4077, 0.09509, 0.4077, 0.1468, 0.3715, 0.1468, 0.3716, 0.08834, 0.2841, 0.08231, 0.2839, 0.1468, 0.2434, 0.1468, 0.2437, 0.08219, 0.2437, 0.08219, 0.2434, 0.1468, 0.1994, 0.1464, 0.1988, 0.08206, 0.1415, 0.08141, 0.1599, 0.08204, 0.1599, 0.1467, 0.1414, 0.1467, 0.1187, 0.082, 0.1187, 0.1467, 0.1068, 0.1467, 0.1069, 0.08199, 0.1069, 0.08199, 0.1068, 0.1467, 0.06047, 0.1467, 0.06052, 0.08355, 0.06052, 0.08355, 0.06047, 0.1467, 0.02864, 0.1467, 0.02869, 0.08756, 0.04522, 0.5507, 0.03947, 0.5605, 0.02764, 0.5374, 0.1988, 0.08206, 0.1994, 0.1464, 0.1599, 0.1467, 0.1599, 0.08204, 0.8359, 0.6119, 0.8255, 0.683, 0.8046, 0.6831, 0.819, 0.6117, 0.7995, 0.5217, 0.7918, 0.545, 0.7338, 0.5668, 0.7816, 0.5265, 0.7816, 0.5265, 0.7338, 0.5668, 0.7171, 0.5709, 0.7175, 0.5484, 0.836, 0.6014, 0.8359, 0.6119, 0.819, 0.6117, 0.8182, 0.5885, 0.7175, 0.5484, 0.7171, 0.5709, 0.7036, 0.5728, 0.7055, 0.5495, 0.7055, 0.5495, 0.7036, 0.5728, 0.6851, 0.5728, 0.6886, 0.5487, 0.6886, 0.5487, 0.6851, 0.5728, 0.6314, 0.5671, 0.6374, 0.5414, 0.6374, 0.5414, 0.6314, 0.5671, 0.6036, 0.5622, 0.6104, 0.5363, 0.6104, 0.5363, 0.6036, 0.5622, 0.5755, 0.5556, 0.5826, 0.5303, 0.5502, 0.5227, 0.5465, 0.548, 0.482, 0.5433, 0.4834, 0.5182, 0.4834, 0.5182, 0.482, 0.5433, 0.3695, 0.5367, 0.371, 0.4944, 0.3183, 0.5362, 0.3695, 0.5367, 0.3236, 0.5436, 0.3236, 0.5436, 0.329, 0.5487, 0.2962, 0.5613, 0.2881, 0.5478, 0.2881, 0.5478, 0.2962, 0.5613, 0.2669, 0.5711, 0.2594, 0.5529, 0.2594, 0.5529, 0.2669, 0.5711, 0.2085, 0.5741, 0.209, 0.5527, 0.2841, 0.08231, 0.2843, 0.0179, 0.3301, 0.02991, 0.33, 0.0883, 0.209, 0.5527, 0.2085, 0.5741, 0.1646, 0.5738, 0.1645, 0.5524, 0.1645, 0.5524, 0.1646, 0.5738, 0.1419, 0.5742, 0.1417, 0.5528, 0.1417, 0.5528, 0.1419, 0.5742, 0.1265, 0.5744, 0.1269, 0.5535, 0.06367, 0.5431, 0.06089, 0.5596, 0.04522, 0.5507, 0.04691, 0.5349, 0.007285, 0.5291, 0.007502, 0.5212, 0.02879, 0.5223, 0.02815, 0.5299, 0.3195, 0.4922, 0.3183, 0.5362, 0.2801, 0.5315, 0.281, 0.4891, 0.8551, 0.08993, 0.8551, 0.06731, 0.8851, 0.06969, 0.8851, 0.09164, 0.9182, 0.09165, 0.8851, 0.09164, 0.8851, 0.06969, 0.9182, 0.0697, 0.7504, 0.08343, 0.7118, 0.08239, 0.7118, 0.0568, 0.7504, 0.05823, 0.3716, 0.08834, 0.359, 0.08833, 0.3588, 0.0299, 0.3716, 0.02991, 0.933, 0.02572, 0.933, 0.07304, 0.9182, 0.0697, 0.9182, 0.02024, 0.8551, 0.01631, 0.8551, 0.06731, 0.825, 0.06539, 0.825, 0.01182, 0.825, 0.01182, 0.825, 0.06539, 0.7868, 0.06015, 0.7868, 0.007018, 0.7868, 0.007018, 0.7868, 0.06015, 0.7504, 0.05823, 0.7504, 0.009441, 0.669, 0.01819, 0.7119, 0.009441, 0.7118, 0.0568, 0.669, 0.05678, 0.669, 0.01819, 0.669, 0.05678, 0.5721, 0.05688, 0.5721, 0.01836, 0.5721, 0.01836, 0.5721, 0.05688, 0.4579, 0.05684, 0.4579, 0.01832, 0.4579, 0.01832, 0.4579, 0.05684, 0.4077, 0.04337, 0.4078, 0.0183, 0.4078, 0.0183, 0.4077, 0.04337, 0.3716, 0.02991, 0.3716, 0.01828, 0.2844, 0.003214, 0.2843, 0.0179, 0.2439, 0.01772, 0.244, 0.003016, 0.244, 0.003016, 0.2439, 0.01772, 0.1989, 0.01753, 0.1989, 0.0028, 0.1417, 0.000192, 0.1601, 0.002655, 0.1601, 0.01741, 0.1416, 0.01612, 0.1189, 0.00254, 0.1188, 0.0173, 0.107, 0.01728, 0.107, 0.002513, 0.107, 0.002513, 0.107, 0.01728, 0.06061, 0.02043, 0.06063, 0.007568, 0.06063, 0.007568, 0.06061, 0.02043, 0.02876, 0.02845, 0.02877, 0.02038, 0.04691, 0.5349, 0.04522, 0.5507, 0.02764, 0.5374, 0.02815, 0.5299, 0.1989, 0.0028, 0.1989, 0.01753, 0.1601, 0.01741, 0.1601, 0.002655, 0.1163, 0.714, 0.1147, 0.7326, 0.1038, 0.7338, 0.1056, 0.7129, 0.1056, 0.7129, 0.1038, 0.7338, 0.05773, 0.728, 0.05903, 0.7082, 0.05903, 0.7082, 0.05773, 0.728, 0.0267, 0.719, 0.02741, 0.7051, 0.1187, 0.082, 0.1415, 0.08141, 0.1414, 0.1467, 0.1187, 0.1467, 0.1189, 0.00254, 0.1417, 0.000192, 0.1416, 0.01612, 0.1188, 0.0173, 0.02741, 0.7051, 0.0267, 0.719, 0.000192, 0.7122, 0.2871, 0.756, 0.2869, 0.7702, 0.2502, 0.7694, 0.2505, 0.7561, 0.3384, 0.7246, 0.4351, 0.7307, 0.4297, 0.7345, 0.3383, 0.7299, 0.338, 0.7568, 0.3377, 0.7706, 0.2869, 0.7702, 0.2871, 0.756, 0.4351, 0.7307, 0.4315, 0.7542, 0.4259, 0.7497, 0.4297, 0.7345, 0.4315, 0.7542, 0.338, 0.7568, 0.338, 0.7514, 0.4259, 0.7497, 0.4481, 0.7687, 0.3377, 0.7706, 0.338, 0.7568, 0.4315, 0.7542, 0.448, 0.7231, 0.4481, 0.7687, 0.4315, 0.7542, 0.4351, 0.7307, 0.3314, 0.0104, 0.3371, 0.01149, 0.3365, 0.01638, 0.3301, 0.02991, 0.3365, 0.08831, 0.33, 0.0883, 0.3301, 0.02991, 0.337, 0.02991, 0.3301, 0.02991, 0.3365, 0.01638, 0.337, 0.02991, 0.359, 0.08833, 0.3365, 0.08831, 0.337, 0.02991, 0.3588, 0.0299, 0.2875, 0.7298, 0.2872, 0.7508, 0.2505, 0.751, 0.251, 0.7293, 0.3383, 0.7299, 0.4297, 0.7345, 0.4259, 0.7497, 0.338, 0.7514, 0.3383, 0.7299, 0.338, 0.7514, 0.2872, 0.7508, 0.2875, 0.7298, 0.2876, 0.7248, 0.3384, 0.7246, 0.3383, 0.7299, 0.2875, 0.7298, 0.338, 0.7568, 0.2871, 0.756, 0.2872, 0.7508, 0.338, 0.7514, 0.2871, 0.756, 0.2505, 0.7561, 0.2505, 0.751, 0.2872, 0.7508, 0.251, 0.7243, 0.2876, 0.7248, 0.2875, 0.7298, 0.251, 0.7293, 0.3575, 0.02063, 0.3588, 0.0299, 0.337, 0.02991, 0.3365, 0.01638, 0.3716, 0.02991, 0.3575, 0.02063, 0.3588, 0.01575, 0.3716, 0.01828, 0.281, 0.4891, 0.2801, 0.5315, 0.252, 0.5314, 0.2529, 0.4884, 0.371, 0.4944, 0.3695, 0.5367, 0.3183, 0.5362, 0.3195, 0.4922, 0.1645, 0.5309, 0.141, 0.5308, 0.1447, 0.5207, 0.1658, 0.521, 0.141, 0.5308, 0.1241, 0.5299, 0.1305, 0.5202, 0.1447, 0.5207, 0.000192, 0.1467, 0.0007569, 0.1011, 0.001322, 0.05555, 0.02864, 0.1467, 0.2094, 0.531, 0.1645, 0.5309, 0.1658, 0.521, 0.206, 0.5212, 0.02879, 0.5223, 0.007502, 0.5212, 0.01347, 0.5132, 0.02223, 0.5123, 0.05295, 0.4791, 0.049, 0.5187, 0.02879, 0.5223, 0.03417, 0.4811, 0.01068, 0.4796, 0.01097, 0.4375, 0.02446, 0.438, 0.02391, 0.4794, 0.03417, 0.4811, 0.02879, 0.5223, 0.02223, 0.5123, 0.02391, 0.4794, 0.000192, 0.4817, 0.0001921, 0.4371, 0.01097, 0.4375, 0.01068, 0.4796, 0.1327, 0.4806, 0.1305, 0.5202, 0.07812, 0.5164, 0.08157, 0.4783, 0.2072, 0.4827, 0.206, 0.5212, 0.1658, 0.521, 0.167, 0.4817, 0.167, 0.4817, 0.1658, 0.521, 0.1447, 0.5207, 0.1465, 0.4811, 0.2372, 0.4834, 0.2361, 0.5217, 0.206, 0.5212, 0.2072, 0.4827, 0.1465, 0.4811, 0.1447, 0.5207, 0.1305, 0.5202, 0.1327, 0.4806, 0.08157, 0.4783, 0.07812, 0.5164, 0.06309, 0.5146, 0.06623, 0.4772, 0.05295, 0.4791, 0.05471, 0.439, 0.06793, 0.4394, 0.06623, 0.4772, 0.1241, 0.5299, 0.06713, 0.524, 0.07812, 0.5164, 0.1305, 0.5202, 0.06713, 0.524, 0.049, 0.5187, 0.06309, 0.5146, 0.2529, 0.4884, 0.252, 0.5314, 0.2361, 0.5217, 0.2372, 0.4834, 0.252, 0.5314, 0.2094, 0.531, 0.2361, 0.5217, 0.07812, 0.5164, 0.06713, 0.524, 0.06309, 0.5146, 0.2094, 0.531, 0.206, 0.5212, 0.2361, 0.5217, 0.1082, 0.5733, 0.06498, 0.577, 0.06089, 0.5596, 0.1082, 0.5733, 0.1265, 0.5744, 0.1069, 0.5881, 0.1269, 0.5535, 0.1265, 0.5744, 0.1082, 0.5733, 0.1092, 0.5546, 0.1241, 0.5299, 0.1093, 0.5397, 0.06713, 0.524, 0.1092, 0.5546, 0.1082, 0.5733, 0.06089, 0.5596, 0.06367, 0.5431, 0.1069, 0.5881, 0.06498, 0.577, 0.1082, 0.5733, 0.9378, 0.6118, 0.9731, 0.6125, 0.9998, 0.6835, 0.9521, 0.6831, 0.7453, 0.8853, 0.6978, 0.9009, 0.6967, 0.871, 0.6978, 0.9009, 0.6825, 0.9017, 0.6817, 0.8692, 0.6967, 0.871, 0.7213, 0.8027, 0.7484, 0.878, 0.7068, 0.8417, 0.9384, 0.5905, 0.9732, 0.6049, 0.9731, 0.6125, 0.9378, 0.6118, 0.6825, 0.9017, 0.6706, 0.9029, 0.67, 0.875, 0.6817, 0.8692, 0.7068, 0.8417, 0.693, 0.8301, 0.7055, 0.7968, 0.7213, 0.8027, 0.6706, 0.9029, 0.6531, 0.9065, 0.6502, 0.8803, 0.67, 0.875, 0.6817, 0.8692, 0.67, 0.875, 0.6731, 0.8542, 0.693, 0.8301, 0.5687, 0.873, 0.5504, 0.8755, 0.5466, 0.8171, 0.5688, 0.8489, 0.6531, 0.9065, 0.6047, 0.9113, 0.6038, 0.8805, 0.6502, 0.8803, 0.67, 0.875, 0.6502, 0.8803, 0.6431, 0.8595, 0.6731, 0.8542, 0.6047, 0.9113, 0.5762, 0.917, 0.5687, 0.873, 0.6038, 0.8805, 0.6502, 0.8803, 0.6038, 0.8805, 0.6044, 0.8568, 0.6431, 0.8595, 0.5762, 0.917, 0.5495, 0.924, 0.5504, 0.8755, 0.5687, 0.873, 0.6038, 0.8805, 0.5687, 0.873, 0.5688, 0.8489, 0.6044, 0.8568, 0.4519, 0.9474, 0.4501, 0.8822, 0.5504, 0.8755, 0.5495, 0.924, 0.516, 0.9313, 0.1146, 0.8072, 0.1037, 0.8059, 0.1013, 0.7804, 0.1125, 0.7843, 0.4519, 0.9474, 0.3412, 0.9528, 0.3384, 0.8816, 0.4501, 0.8822, 0.5504, 0.8755, 0.4501, 0.8822, 0.4471, 0.8192, 0.5466, 0.8171, 0.3412, 0.9528, 0.3025, 0.936, 0.288, 0.8789, 0.3384, 0.8816, 0.4501, 0.8822, 0.3384, 0.8816, 0.3379, 0.8234, 0.4471, 0.8192, 0.3025, 0.936, 0.2714, 0.9192, 0.251, 0.8755, 0.288, 0.8789, 0.3384, 0.8816, 0.288, 0.8789, 0.2872, 0.8232, 0.3379, 0.8234, 0.2714, 0.9192, 0.2449, 0.9025, 0.2239, 0.873, 0.251, 0.8755, 0.288, 0.8789, 0.251, 0.8755, 0.2507, 0.8222, 0.2872, 0.8232, 0.2449, 0.9025, 0.1863, 0.8985, 0.1848, 0.8726, 0.2239, 0.873, 0.251, 0.8755, 0.2239, 0.873, 0.2238, 0.8614, 0.2507, 0.8222, 0.2842, 0.2757, 0.33, 0.2637, 0.3313, 0.2832, 0.2843, 0.2903, 0.1863, 0.8985, 0.1423, 0.891, 0.1413, 0.8651, 0.1848, 0.8726, 0.2239, 0.873, 0.1848, 0.8726, 0.1843, 0.8664, 0.2238, 0.8614, 0.1423, 0.891, 0.1201, 0.8857, 0.1189, 0.8589, 0.1413, 0.8651, 0.1848, 0.8726, 0.1413, 0.8651, 0.1404, 0.8563, 0.1843, 0.8664, 0.1201, 0.8857, 0.1053, 0.882, 0.1039, 0.8584, 0.1189, 0.8589, 0.1413, 0.8651, 0.1189, 0.8589, 0.1161, 0.8258, 0.1404, 0.8563, 0.1189, 0.8589, 0.1039, 0.8584, 0.1054, 0.8268, 0.1161, 0.8258, 0.06898, 0.319, 0.05275, 0.3268, 0.04766, 0.3166, 0.07423, 0.3019, 0.1039, 0.8584, 0.06031, 0.8487, 0.05887, 0.8311, 0.1054, 0.8268, 0.02866, 0.273, 0.001406, 0.2524, 0.02866, 0.2649, 0.06031, 0.8487, 0.02821, 0.8449, 0.0273, 0.834, 0.05887, 0.8311, 0.001322, 0.2451, 0.02864, 0.2058, 0.02866, 0.2649, 0.001406, 0.2524, 0.02821, 0.8449, 0.001695, 0.8457, 0.000192, 0.8267, 0.0273, 0.834, 0.6967, 0.871, 0.6817, 0.8692, 0.693, 0.8301, 0.7068, 0.8417, 0.7068, 0.8417, 0.7484, 0.878, 0.7453, 0.8853, 0.6967, 0.871, 0.8551, 0.2266, 0.885, 0.2242, 0.885, 0.2741, 0.855, 0.278, 0.9182, 0.2242, 0.9181, 0.2741, 0.885, 0.2741, 0.885, 0.2242, 0.7503, 0.2356, 0.7503, 0.2848, 0.7118, 0.2804, 0.7118, 0.237, 0.1037, 0.8059, 0.05773, 0.8113, 0.0551, 0.787, 0.1013, 0.7804, 0.05773, 0.8113, 0.0267, 0.8201, 0.02459, 0.8029, 0.0551, 0.787, 0.0267, 0.8201, 0.000192, 0.8267, 0.02459, 0.8029, 0.3715, 0.2637, 0.3574, 0.273, 0.3588, 0.2637, 0.3379, 0.8234, 0.3379, 0.8169, 0.4343, 0.8115, 0.4471, 0.8192, 0.3379, 0.8234, 0.2872, 0.8232, 0.2871, 0.8162, 0.3379, 0.8169, 0.2872, 0.8232, 0.2507, 0.8222, 0.2507, 0.8164, 0.2871, 0.8162, 0.5466, 0.8171, 0.4471, 0.8192, 0.4477, 0.7737, 0.5462, 0.773, 0.933, 0.1999, 0.9182, 0.2023, 0.9182, 0.147, 0.933, 0.147, 0.8551, 0.204, 0.825, 0.2053, 0.825, 0.1469, 0.8551, 0.147, 0.825, 0.2053, 0.7867, 0.2091, 0.7868, 0.1469, 0.825, 0.1469, 0.7867, 0.2091, 0.7503, 0.2104, 0.7504, 0.1469, 0.7868, 0.1469, 0.669, 0.2114, 0.669, 0.1469, 0.7118, 0.1469, 0.7118, 0.2114, 0.669, 0.2114, 0.572, 0.2113, 0.572, 0.1469, 0.669, 0.1469, 0.572, 0.2113, 0.4578, 0.1918, 0.4578, 0.1468, 0.572, 0.1469, 0.4578, 0.1918, 0.4077, 0.1985, 0.4077, 0.1468, 0.4578, 0.1468, 0.4077, 0.1985, 0.3715, 0.2053, 0.3715, 0.1468, 0.4077, 0.1468, 0.284, 0.2112, 0.2436, 0.2113, 0.2434, 0.1468, 0.2839, 0.1468, 0.2436, 0.2113, 0.1988, 0.2114, 0.1994, 0.1471, 0.2434, 0.1468, 0.1415, 0.212, 0.1414, 0.1467, 0.1599, 0.1467, 0.1599, 0.2114, 0.1187, 0.2114, 0.1068, 0.2114, 0.1068, 0.1467, 0.1187, 0.1467, 0.1068, 0.2114, 0.06047, 0.2098, 0.06047, 0.1467, 0.1068, 0.1467, 0.06047, 0.2098, 0.02864, 0.2058, 0.02864, 0.1467, 0.06047, 0.1467, 0.05275, 0.3268, 0.0343, 0.339, 0.04766, 0.3166, 0.1988, 0.2114, 0.1599, 0.2114, 0.1599, 0.1467, 0.1994, 0.1471, 0.9208, 0.6119, 0.9378, 0.6118, 0.9521, 0.6831, 0.9313, 0.683, 0.8068, 0.4267, 0.7898, 0.4192, 0.7486, 0.3719, 0.8033, 0.4038, 0.7898, 0.4192, 0.7295, 0.3876, 0.7325, 0.3651, 0.7486, 0.3719, 0.9207, 0.6014, 0.9384, 0.5905, 0.9378, 0.6118, 0.9208, 0.6119, 0.7295, 0.3876, 0.7177, 0.3847, 0.7194, 0.3612, 0.7325, 0.3651, 0.7177, 0.3847, 0.7006, 0.383, 0.7009, 0.3584, 0.7194, 0.3612, 0.7006, 0.383, 0.6483, 0.3827, 0.646, 0.3558, 0.7009, 0.3584, 0.6483, 0.3827, 0.6203, 0.384, 0.6169, 0.3565, 0.646, 0.3558, 0.6203, 0.384, 0.5913, 0.3863, 0.5869, 0.3594, 0.6169, 0.3565, 0.5569, 0.3907, 0.4886, 0.3897, 0.4891, 0.3641, 0.5555, 0.3642, 0.4886, 0.3897, 0.3742, 0.4053, 0.3757, 0.3628, 0.4891, 0.3641, 0.336, 0.3481, 0.3757, 0.3628, 0.3302, 0.3528, 0.3302, 0.3528, 0.2951, 0.3462, 0.3041, 0.3332, 0.336, 0.3481, 0.2951, 0.3462, 0.2667, 0.3391, 0.2754, 0.3214, 0.3041, 0.3332, 0.2667, 0.3391, 0.2164, 0.3359, 0.2173, 0.3145, 0.2754, 0.3214, 0.284, 0.2112, 0.33, 0.2053, 0.33, 0.2637, 0.2842, 0.2757, 0.2164, 0.3359, 0.1719, 0.3331, 0.1735, 0.3118, 0.2173, 0.3145, 0.1719, 0.3331, 0.1492, 0.3312, 0.1509, 0.3099, 0.1735, 0.3118, 0.1492, 0.3312, 0.1345, 0.3296, 0.1355, 0.3087, 0.1509, 0.3099, 0.07065, 0.3356, 0.05337, 0.3428, 0.05275, 0.3268, 0.06898, 0.319, 0.01343, 0.3458, 0.03431, 0.3464, 0.03444, 0.354, 0.01311, 0.3538, 0.3226, 0.4038, 0.2839, 0.4043, 0.2859, 0.3619, 0.3244, 0.3599, 0.8551, 0.204, 0.885, 0.2023, 0.885, 0.2242, 0.8551, 0.2266, 0.9182, 0.2023, 0.9182, 0.2242, 0.885, 0.2242, 0.885, 0.2023, 0.7503, 0.2104, 0.7503, 0.2356, 0.7118, 0.237, 0.7118, 0.2114, 0.3715, 0.2053, 0.3715, 0.2637, 0.3588, 0.2637, 0.359, 0.2053, 0.9329, 0.2686, 0.9181, 0.2741, 0.9182, 0.2242, 0.9329, 0.2209, 0.855, 0.278, 0.8249, 0.2825, 0.825, 0.2285, 0.8551, 0.2266, 0.8249, 0.2825, 0.7867, 0.2872, 0.7867, 0.2337, 0.825, 0.2285, 0.7867, 0.2872, 0.7503, 0.2848, 0.7503, 0.2356, 0.7867, 0.2337, 0.669, 0.2756, 0.669, 0.237, 0.7118, 0.237, 0.7118, 0.2804, 0.669, 0.2756, 0.572, 0.2754, 0.572, 0.2369, 0.669, 0.237, 0.572, 0.2754, 0.4578, 0.2754, 0.4578, 0.2368, 0.572, 0.2369, 0.4578, 0.2754, 0.4077, 0.2753, 0.4077, 0.2503, 0.4578, 0.2368, 0.4077, 0.2753, 0.3715, 0.2753, 0.3715, 0.2637, 0.4077, 0.2503, 0.2843, 0.2903, 0.2439, 0.2905, 0.2438, 0.2758, 0.2842, 0.2757, 0.2439, 0.2905, 0.1988, 0.2907, 0.1988, 0.276, 0.2438, 0.2758, 0.1416, 0.2933, 0.1415, 0.2773, 0.16, 0.2761, 0.16, 0.2908, 0.1188, 0.2909, 0.1069, 0.2909, 0.1069, 0.2761, 0.1187, 0.2761, 0.1069, 0.2909, 0.06051, 0.2858, 0.0605, 0.273, 0.1069, 0.2761, 0.06051, 0.2858, 0.02866, 0.273, 0.02866, 0.2649, 0.0605, 0.273, 0.05337, 0.3428, 0.03431, 0.3464, 0.0343, 0.339, 0.05275, 0.3268, 0.1988, 0.2907, 0.16, 0.2908, 0.16, 0.2761, 0.1988, 0.276, 0.1161, 0.8258, 0.1054, 0.8268, 0.1037, 0.8059, 0.1146, 0.8072, 0.1054, 0.8268, 0.05887, 0.8311, 0.05773, 0.8113, 0.1037, 0.8059, 0.05887, 0.8311, 0.0273, 0.834, 0.0267, 0.8201, 0.05773, 0.8113, 0.1187, 0.2114, 0.1187, 0.1467, 0.1414, 0.1467, 0.1415, 0.212, 0.1188, 0.2909, 0.1187, 0.2761, 0.1415, 0.2773, 0.1416, 0.2933, 0.0273, 0.834, 0.000192, 0.8267, 0.0267, 0.8201, 0.2869, 0.7851, 0.2503, 0.7847, 0.2502, 0.7714, 0.2868, 0.7709, 0.3379, 0.8169, 0.3378, 0.8115, 0.429, 0.8077, 0.4343, 0.8115, 0.3377, 0.7847, 0.2869, 0.7851, 0.2868, 0.7709, 0.3375, 0.7709, 0.4343, 0.8115, 0.429, 0.8077, 0.4254, 0.7924, 0.431, 0.788, 0.431, 0.788, 0.4254, 0.7924, 0.3377, 0.79, 0.3377, 0.7847, 0.4477, 0.7737, 0.431, 0.788, 0.3377, 0.7847, 0.3375, 0.7709, 0.4471, 0.8192, 0.4343, 0.8115, 0.431, 0.788, 0.4477, 0.7737, 0.3313, 0.2832, 0.33, 0.2637, 0.3364, 0.2772, 0.337, 0.2821, 0.3365, 0.2053, 0.3369, 0.2637, 0.33, 0.2637, 0.33, 0.2053, 0.33, 0.2637, 0.3369, 0.2637, 0.3364, 0.2772, 0.359, 0.2053, 0.3588, 0.2637, 0.3369, 0.2637, 0.3365, 0.2053, 0.2871, 0.8113, 0.2506, 0.8115, 0.2503, 0.7898, 0.2869, 0.7902, 0.3378, 0.8115, 0.3377, 0.79, 0.4254, 0.7924, 0.429, 0.8077, 0.3378, 0.8115, 0.2871, 0.8113, 0.2869, 0.7902, 0.3377, 0.79, 0.2871, 0.8162, 0.2871, 0.8113, 0.3378, 0.8115, 0.3379, 0.8169, 0.3377, 0.7847, 0.3377, 0.79, 0.2869, 0.7902, 0.2869, 0.7851, 0.2869, 0.7851, 0.2869, 0.7902, 0.2503, 0.7898, 0.2503, 0.7847, 0.2507, 0.8164, 0.2506, 0.8115, 0.2871, 0.8113, 0.2871, 0.8162, 0.3574, 0.273, 0.3364, 0.2772, 0.3369, 0.2637, 0.3588, 0.2637, 0.3715, 0.2637, 0.3715, 0.2753, 0.3587, 0.2779, 0.3574, 0.273, 0.2839, 0.4043, 0.2558, 0.403, 0.2578, 0.3601, 0.2859, 0.3619, 0.3742, 0.4053, 0.3226, 0.4038, 0.3244, 0.3599, 0.3757, 0.3628, 0.1705, 0.3547, 0.1711, 0.3646, 0.1501, 0.3635, 0.147, 0.3532, 0.7887, 0.6875, 0.7901, 0.6868, 0.821, 0.684, 0.8292, 0.6839, 0.7573, 0.6843, 0.7621, 0.6839, 0.7901, 0.6868, 0.7887, 0.6875, 0.147, 0.3532, 0.1501, 0.3635, 0.1358, 0.363, 0.13, 0.3529, 0.000192, 0.1467, 0.02864, 0.1467, 0.001239, 0.2378, 0.0007149, 0.1922, 0.2153, 0.3576, 0.2113, 0.3671, 0.1711, 0.3646, 0.1705, 0.3547, 0.03444, 0.354, 0.02722, 0.3637, 0.01854, 0.3621, 0.01311, 0.3538, 0.05565, 0.3988, 0.03704, 0.3955, 0.03444, 0.354, 0.05437, 0.359, 0.01349, 0.3955, 0.02669, 0.3966, 0.02446, 0.438, 0.01097, 0.4375, 0.03704, 0.3955, 0.02669, 0.3966, 0.02722, 0.3637, 0.03444, 0.354, 0.003175, 0.3926, 0.01349, 0.3955, 0.01097, 0.4375, 0.0001921, 0.4371, 0.1354, 0.4027, 0.08416, 0.4016, 0.08328, 0.3633, 0.1358, 0.363, 0.2098, 0.4056, 0.1697, 0.4039, 0.1711, 0.3646, 0.2113, 0.3671, 0.1697, 0.4039, 0.1491, 0.4031, 0.1501, 0.3635, 0.1711, 0.3646, 0.2398, 0.407, 0.2098, 0.4056, 0.2113, 0.3671, 0.2414, 0.3687, 0.1491, 0.4031, 0.1354, 0.4027, 0.1358, 0.363, 0.1501, 0.3635, 0.08416, 0.4016, 0.06877, 0.4016, 0.06816, 0.3641, 0.08328, 0.3633, 0.05565, 0.3988, 0.06877, 0.4016, 0.06793, 0.4394, 0.05471, 0.439, 0.13, 0.3529, 0.1358, 0.363, 0.08328, 0.3633, 0.07282, 0.3549, 0.07282, 0.3549, 0.06816, 0.3641, 0.05437, 0.359, 0.2558, 0.403, 0.2398, 0.407, 0.2414, 0.3687, 0.2578, 0.3601, 0.2578, 0.3601, 0.2414, 0.3687, 0.2153, 0.3576, 0.08328, 0.3633, 0.06816, 0.3641, 0.07282, 0.3549, 0.2153, 0.3576, 0.2414, 0.3687, 0.2113, 0.3671, 0.1171, 0.3085, 0.06898, 0.319, 0.07423, 0.3019, 0.1171, 0.3085, 0.1169, 0.2936, 0.1355, 0.3087, 0.1345, 0.3296, 0.1169, 0.3273, 0.1171, 0.3085, 0.1355, 0.3087, 0.13, 0.3529, 0.07282, 0.3549, 0.1159, 0.3422, 0.1169, 0.3273, 0.07065, 0.3356, 0.06898, 0.319, 0.1171, 0.3085, 0.1169, 0.2936, 0.1171, 0.3085, 0.07423, 0.3019, 0.6538, 0.6367, 0.6503, 0.6642, 0.6041, 0.6631, 0.6055, 0.6308, 0.6712, 0.6405, 0.6699, 0.67, 0.6503, 0.6642, 0.6538, 0.6367, 0.5774, 0.6247, 0.569, 0.6699, 0.551, 0.667, 0.5508, 0.6174, 0.7451, 0.6612, 0.6965, 0.6743, 0.6981, 0.6436, 0.683, 0.6423, 0.6814, 0.6758, 0.6699, 0.67, 0.6712, 0.6405, 0.6055, 0.6308, 0.6041, 0.6631, 0.569, 0.6699, 0.5774, 0.6247, 0.6981, 0.6436, 0.6965, 0.6743, 0.6814, 0.6758, 0.683, 0.6423, 0.5508, 0.6174, 0.551, 0.667, 0.4512, 0.6598, 0.4534, 0.5946, 0.5185, 0.6105, 0.6819, 0.9308, 0.6692, 0.9319, 0.6706, 0.9029, 0.6825, 0.9017, 0.6018, 0.9351, 0.5756, 0.9359, 0.5762, 0.917, 0.6047, 0.9113, 0.6982, 0.9305, 0.6819, 0.9308, 0.6825, 0.9017, 0.6978, 0.9009, 0.5176, 0.942, 0.4519, 0.9474, 0.516, 0.9313, 0.652, 0.9325, 0.6018, 0.9351, 0.6047, 0.9113, 0.6531, 0.9065, 0.6692, 0.9319, 0.652, 0.9325, 0.6531, 0.9065, 0.6706, 0.9029, 0.5756, 0.9359, 0.5487, 0.9381, 0.5495, 0.924, 0.5762, 0.917, 0.7572, 0.9229, 0.6982, 0.9305, 0.6978, 0.9009, 0.7453, 0.8853, 0.5826, 0.5303, 0.5755, 0.5556, 0.5594, 0.5507, 0.5663, 0.5237, 0.5913, 0.3863, 0.5736, 0.3911, 0.5694, 0.3626, 0.5869, 0.3594, 0.5487, 0.9381, 0.5324, 0.9402, 0.5495, 0.924, 0.5185, 0.6105, 0.5191, 0.6004, 0.5339, 0.6023, 0.5663, 0.5237, 0.5594, 0.5507, 0.5465, 0.548, 0.5502, 0.5227, 0.5736, 0.3911, 0.5569, 0.3907, 0.5555, 0.3642, 0.5694, 0.3626, 0.5185, 0.6105, 0.4534, 0.5946, 0.5191, 0.6004, 0.5508, 0.6174, 0.5185, 0.6105, 0.5339, 0.6023, 0.5495, 0.924, 0.5324, 0.9402, 0.516, 0.9313, 0.5324, 0.9402, 0.5176, 0.942, 0.516, 0.9313, 0.001239, 0.2378, 0.02864, 0.1467, 0.02864, 0.2058, 0.001322, 0.2451, 0.9329, 0.2209, 0.9182, 0.2242, 0.9182, 0.2023, 0.933, 0.1999, 0.8551, 0.2266, 0.825, 0.2285, 0.825, 0.2053, 0.8551, 0.204, 0.825, 0.2285, 0.7867, 0.2337, 0.7867, 0.2091, 0.825, 0.2053, 0.7867, 0.2337, 0.7503, 0.2356, 0.7503, 0.2104, 0.7867, 0.2091, 0.669, 0.237, 0.669, 0.2114, 0.7118, 0.2114, 0.7118, 0.237, 0.669, 0.237, 0.572, 0.2369, 0.572, 0.2113, 0.669, 0.2114, 0.572, 0.2369, 0.4578, 0.2368, 0.4578, 0.1918, 0.572, 0.2113, 0.4578, 0.2368, 0.4077, 0.2503, 0.4077, 0.1985, 0.4578, 0.1918, 0.4077, 0.2503, 0.3715, 0.2637, 0.3715, 0.2053, 0.4077, 0.1985, 0.2842, 0.2757, 0.2438, 0.2758, 0.2436, 0.2113, 0.284, 0.2112, 0.2438, 0.2758, 0.1988, 0.276, 0.1988, 0.2114, 0.2436, 0.2113, 0.1415, 0.2773, 0.1415, 0.212, 0.1599, 0.2114, 0.16, 0.2761, 0.1187, 0.2761, 0.1069, 0.2761, 0.1068, 0.2114, 0.1187, 0.2114, 0.1069, 0.2761, 0.0605, 0.273, 0.06047, 0.2098, 0.1068, 0.2114, 0.0605, 0.273, 0.02866, 0.2649, 0.02864, 0.2058, 0.06047, 0.2098, 0.1988, 0.276, 0.16, 0.2761, 0.1599, 0.2114, 0.1988, 0.2114, 0.8784, 0.612, 0.9208, 0.6119, 0.9313, 0.683, 0.8784, 0.6829, 0.8025, 0.4742, 0.785, 0.4728, 0.7898, 0.4192, 0.8068, 0.4267, 0.5663, 0.5237, 0.5661, 0.459, 0.572, 0.4593, 0.5719, 0.5208, 0.8784, 0.6015, 0.9207, 0.6014, 0.9208, 0.6119, 0.8784, 0.612, 0.785, 0.4728, 0.7816, 0.5265, 0.7388, 0.5244, 0.7454, 0.4699, 0.6374, 0.5414, 0.6104, 0.5363, 0.6156, 0.5272, 0.6337, 0.5271, 0.7177, 0.3847, 0.7295, 0.3876, 0.7311, 0.4128, 0.719, 0.4108, 0.6483, 0.3827, 0.7006, 0.383, 0.7028, 0.4097, 0.6425, 0.3965, 0.5913, 0.3863, 0.6203, 0.384, 0.6242, 0.3939, 0.5948, 0.3928, 0.5514, 0.4581, 0.4859, 0.4545, 0.4886, 0.3897, 0.5569, 0.3907, 0.4859, 0.4545, 0.3725, 0.4499, 0.3742, 0.4053, 0.4886, 0.3897, 0.3244, 0.3599, 0.2859, 0.3619, 0.2951, 0.3462, 0.3302, 0.3528, 0.2859, 0.3619, 0.2578, 0.3601, 0.2667, 0.3391, 0.2951, 0.3462, 0.2578, 0.3601, 0.2153, 0.3576, 0.2164, 0.3359, 0.2667, 0.3391, 0.2839, 0.1468, 0.33, 0.1468, 0.33, 0.2053, 0.284, 0.2112, 0.2153, 0.3576, 0.1705, 0.3547, 0.1719, 0.3331, 0.2164, 0.3359, 0.1705, 0.3547, 0.147, 0.3532, 0.1492, 0.3312, 0.1719, 0.3331, 0.147, 0.3532, 0.13, 0.3529, 0.1345, 0.3296, 0.1492, 0.3312, 0.07282, 0.3549, 0.05437, 0.359, 0.05337, 0.3428, 0.07065, 0.3356, 0.01371, 0.338, 0.0343, 0.339, 0.03431, 0.3464, 0.01343, 0.3458, 0.3209, 0.4481, 0.2823, 0.4467, 0.2839, 0.4043, 0.3226, 0.4038, 0.8551, 0.147, 0.885, 0.147, 0.885, 0.2023, 0.8551, 0.204, 0.9182, 0.147, 0.9182, 0.2023, 0.885, 0.2023, 0.885, 0.147, 0.7504, 0.1469, 0.7503, 0.2104, 0.7118, 0.2114, 0.7118, 0.1469, 0.3715, 0.1468, 0.3715, 0.2053, 0.359, 0.2053, 0.3592, 0.1468, 0.05437, 0.359, 0.03444, 0.354, 0.03431, 0.3464, 0.05337, 0.3428, 0.1187, 0.2761, 0.1187, 0.2114, 0.1415, 0.212, 0.1415, 0.2773, 0.3361, 0.1468, 0.3365, 0.2053, 0.33, 0.2053, 0.33, 0.1468, 0.3592, 0.1468, 0.359, 0.2053, 0.3365, 0.2053, 0.3361, 0.1468, 0.2823, 0.4467, 0.2543, 0.4457, 0.2558, 0.403, 0.2839, 0.4043, 0.3725, 0.4499, 0.3209, 0.4481, 0.3226, 0.4038, 0.3742, 0.4053, 0.05471, 0.439, 0.03491, 0.4383, 0.03704, 0.3955, 0.05565, 0.3988, 0.01854, 0.3621, 0.02722, 0.3637, 0.02669, 0.3966, 0.01349, 0.3955, 0.03491, 0.4383, 0.02446, 0.438, 0.02669, 0.3966, 0.03704, 0.3955, 0.01311, 0.3538, 0.01854, 0.3621, 0.01349, 0.3955, 0.003175, 0.3926, 0.1343, 0.4417, 0.08341, 0.4399, 0.08416, 0.4016, 0.1354, 0.4027, 0.2085, 0.4442, 0.1684, 0.4428, 0.1697, 0.4039, 0.2098, 0.4056, 0.1684, 0.4428, 0.148, 0.4421, 0.1491, 0.4031, 0.1697, 0.4039, 0.2384, 0.4452, 0.2085, 0.4442, 0.2098, 0.4056, 0.2398, 0.407, 0.148, 0.4421, 0.1343, 0.4417, 0.1354, 0.4027, 0.1491, 0.4031, 0.08341, 0.4399, 0.06793, 0.4394, 0.06877, 0.4016, 0.08416, 0.4016, 0.05437, 0.359, 0.06816, 0.3641, 0.06877, 0.4016, 0.05565, 0.3988, 0.2543, 0.4457, 0.2384, 0.4452, 0.2398, 0.407, 0.2558, 0.403, 0.13, 0.3529, 0.1159, 0.3422, 0.1169, 0.3273, 0.1345, 0.3296, 0.1159, 0.3422, 0.07282, 0.3549, 0.07065, 0.3356, 0.1169, 0.3273, 0.7816, 0.5265, 0.7175, 0.5484, 0.7229, 0.524, 0.7388, 0.5244, 0.5661, 0.459, 0.5514, 0.4581, 0.5569, 0.3907, 0.5736, 0.3911, 0.001322, 0.05555, 0.001412, 0.04823, 0.02869, 0.08756, 0.02864, 0.1467, 0.933, 0.07304, 0.933, 0.09404, 0.9182, 0.09165, 0.9182, 0.0697, 0.8551, 0.06731, 0.8551, 0.08993, 0.825, 0.08856, 0.825, 0.06539, 0.825, 0.06539, 0.825, 0.08856, 0.7868, 0.0848, 0.7868, 0.06015, 0.7868, 0.06015, 0.7868, 0.0848, 0.7504, 0.08343, 0.7504, 0.05823, 0.669, 0.05678, 0.7118, 0.0568, 0.7118, 0.08239, 0.669, 0.08238, 0.669, 0.05678, 0.669, 0.08238, 0.5721, 0.08244, 0.5721, 0.05688, 0.5721, 0.05688, 0.5721, 0.08244, 0.4578, 0.1018, 0.4579, 0.05684, 0.4579, 0.05684, 0.4578, 0.1018, 0.4077, 0.09509, 0.4077, 0.04337, 0.4077, 0.04337, 0.4077, 0.09509, 0.3716, 0.08834, 0.3716, 0.02991, 0.2843, 0.0179, 0.2841, 0.08231, 0.2437, 0.08219, 0.2439, 0.01772, 0.2439, 0.01772, 0.2437, 0.08219, 0.1988, 0.08206, 0.1989, 0.01753, 0.1416, 0.01612, 0.1601, 0.01741, 0.1599, 0.08204, 0.1415, 0.08141, 0.1188, 0.0173, 0.1187, 0.082, 0.1069, 0.08199, 0.107, 0.01728, 0.107, 0.01728, 0.1069, 0.08199, 0.06052, 0.08355, 0.06061, 0.02043, 0.06061, 0.02043, 0.06052, 0.08355, 0.02869, 0.08756, 0.02876, 0.02845, 0.1989, 0.01753, 0.1988, 0.08206, 0.1599, 0.08204, 0.1601, 0.01741, 0.8784, 0.612, 0.8784, 0.6829, 0.8255, 0.683, 0.8359, 0.6119, 0.8025, 0.4742, 0.7995, 0.5217, 0.7816, 0.5265, 0.785, 0.4728, 0.7898, 0.4192, 0.785, 0.4728, 0.7454, 0.4699, 0.747, 0.4147, 0.8784, 0.6015, 0.8784, 0.612, 0.8359, 0.6119, 0.836, 0.6014, 0.7175, 0.5484, 0.7055, 0.5495, 0.7106, 0.5242, 0.7229, 0.524, 0.5736, 0.3911, 0.5913, 0.3863, 0.5948, 0.3928, 0.5792, 0.3948, 0.6886, 0.5487, 0.6374, 0.5414, 0.6337, 0.5271, 0.6946, 0.5229, 0.5661, 0.459, 0.5736, 0.3911, 0.5792, 0.3948, 0.572, 0.4593, 0.7006, 0.383, 0.7177, 0.3847, 0.719, 0.4108, 0.7028, 0.4097, 0.5514, 0.4581, 0.5502, 0.5227, 0.4834, 0.5182, 0.4859, 0.4545, 0.4859, 0.4545, 0.4834, 0.5182, 0.371, 0.4944, 0.3725, 0.4499, 0.3183, 0.5362, 0.3236, 0.5436, 0.2881, 0.5478, 0.2801, 0.5315, 0.2801, 0.5315, 0.2881, 0.5478, 0.2594, 0.5529, 0.252, 0.5314, 0.252, 0.5314, 0.2594, 0.5529, 0.209, 0.5527, 0.2094, 0.531, 0.2839, 0.1468, 0.2841, 0.08231, 0.33, 0.0883, 0.33, 0.1468, 0.2094, 0.531, 0.209, 0.5527, 0.1645, 0.5524, 0.1645, 0.5309, 0.1645, 0.5309, 0.1645, 0.5524, 0.1417, 0.5528, 0.141, 0.5308, 0.141, 0.5308, 0.1417, 0.5528, 0.1269, 0.5535, 0.1241, 0.5299, 0.06713, 0.524, 0.06367, 0.5431, 0.04691, 0.5349, 0.049, 0.5187, 0.007043, 0.537, 0.007285, 0.5291, 0.02815, 0.5299, 0.02764, 0.5374, 0.3209, 0.4481, 0.3195, 0.4922, 0.281, 0.4891, 0.2823, 0.4467, 0.8551, 0.147, 0.8551, 0.08993, 0.8851, 0.09164, 0.885, 0.147, 0.9182, 0.147, 0.885, 0.147, 0.8851, 0.09164, 0.9182, 0.09165, 0.7504, 0.1469, 0.7118, 0.1469, 0.7118, 0.08239, 0.7504, 0.08343, 0.3715, 0.1468, 0.3592, 0.1468, 0.359, 0.08833, 0.3716, 0.08834, 0.049, 0.5187, 0.04691, 0.5349, 0.02815, 0.5299, 0.02879, 0.5223, 0.1188, 0.0173, 0.1416, 0.01612, 0.1415, 0.08141, 0.1187, 0.082, 0.3361, 0.1468, 0.33, 0.1468, 0.33, 0.0883, 0.3365, 0.08831, 0.3592, 0.1468, 0.3361, 0.1468, 0.3365, 0.08831, 0.359, 0.08833, 0.2823, 0.4467, 0.281, 0.4891, 0.2529, 0.4884, 0.2543, 0.4457, 0.3725, 0.4499, 0.371, 0.4944, 0.3195, 0.4922, 0.3209, 0.4481, 0.05471, 0.439, 0.05295, 0.4791, 0.03417, 0.4811, 0.03491, 0.4383, 0.01347, 0.5132, 0.01068, 0.4796, 0.02391, 0.4794, 0.02223, 0.5123, 0.03491, 0.4383, 0.03417, 0.4811, 0.02391, 0.4794, 0.02446, 0.438, 0.007502, 0.5212, 0.000192, 0.4817, 0.01068, 0.4796, 0.01347, 0.5132, 0.1343, 0.4417, 0.1327, 0.4806, 0.08157, 0.4783, 0.08341, 0.4399, 0.2085, 0.4442, 0.2072, 0.4827, 0.167, 0.4817, 0.1684, 0.4428, 0.1684, 0.4428, 0.167, 0.4817, 0.1465, 0.4811, 0.148, 0.4421, 0.2384, 0.4452, 0.2372, 0.4834, 0.2072, 0.4827, 0.2085, 0.4442, 0.148, 0.4421, 0.1465, 0.4811, 0.1327, 0.4806, 0.1343, 0.4417, 0.08341, 0.4399, 0.08157, 0.4783, 0.06623, 0.4772, 0.06793, 0.4394, 0.049, 0.5187, 0.05295, 0.4791, 0.06623, 0.4772, 0.06309, 0.5146, 0.2543, 0.4457, 0.2529, 0.4884, 0.2372, 0.4834, 0.2384, 0.4452, 0.1241, 0.5299, 0.1269, 0.5535, 0.1092, 0.5546, 0.1093, 0.5397, 0.1093, 0.5397, 0.1092, 0.5546, 0.06367, 0.5431, 0.06713, 0.524, 0.6104, 0.5363, 0.5826, 0.5303, 0.5868, 0.5244, 0.6156, 0.5272, 0.5661, 0.459, 0.5663, 0.5237, 0.5502, 0.5227, 0.5514, 0.4581, 0.7454, 0.4699, 0.7294, 0.4687, 0.7311, 0.4128, 0.747, 0.4147, 0.7294, 0.4687, 0.7169, 0.4678, 0.719, 0.4108, 0.7311, 0.4128, 0.7169, 0.4678, 0.7005, 0.4666, 0.7028, 0.4097, 0.719, 0.4108, 0.7005, 0.4666, 0.6378, 0.4625, 0.6425, 0.3965, 0.7028, 0.4097, 0.6378, 0.4625, 0.6202, 0.4614, 0.6242, 0.3939, 0.6425, 0.3965, 0.6202, 0.4614, 0.5918, 0.46, 0.5948, 0.3928, 0.6242, 0.3939, 0.5918, 0.46, 0.572, 0.4593, 0.5792, 0.3948, 0.5948, 0.3928, 0.7454, 0.4699, 0.7388, 0.5244, 0.7229, 0.524, 0.7294, 0.4687, 0.7294, 0.4687, 0.7229, 0.524, 0.7106, 0.5242, 0.7169, 0.4678, 0.7169, 0.4678, 0.7106, 0.5242, 0.6946, 0.5229, 0.7005, 0.4666, 0.7005, 0.4666, 0.6946, 0.5229, 0.6337, 0.5271, 0.6378, 0.4625, 0.6378, 0.4625, 0.6337, 0.5271, 0.6156, 0.5272, 0.6202, 0.4614, 0.6202, 0.4614, 0.6156, 0.5272, 0.5868, 0.5244, 0.5918, 0.46, 0.5918, 0.46, 0.5868, 0.5244, 0.5719, 0.5208, 0.572, 0.4593, 0.7295, 0.3876, 0.7898, 0.4192, 0.747, 0.4147, 0.7311, 0.4128, 0.7055, 0.5495, 0.6886, 0.5487, 0.6946, 0.5229, 0.7106, 0.5242, 0.5826, 0.5303, 0.5663, 0.5237, 0.5719, 0.5208, 0.5868, 0.5244, 0.6203, 0.384, 0.6483, 0.3827, 0.6425, 0.3965, 0.6242, 0.3939, 0.3695, 0.5367, 0.329, 0.5487, 0.3236, 0.5436, 0.3757, 0.3628, 0.3244, 0.3599, 0.3302, 0.3528])
me_cube_002.materials.append(mat_spyhunterbodymat)
me_cube_002.use_remesh_preserve_volume = False
me_cube_002.use_remesh_preserve_attributes = False
me_cube_002.use_mirror_vertex_groups = False
me_cube_002.update()
me_plane = bpy.data.meshes.new('Plane')
me_plane.from_pydata([(-1.08, -3.891, -0.6352), (1.08, -3.891, -0.6352), (-1.08, 3.302, -0.6352), (1.08, 3.302, -0.6352)], [], [(0, 1, 3, 2)])
_uv = me_plane.uv_layers.new(name='UVMap')
_uv.uv.foreach_set('vector', [0.2734, 0.1994, 0.2734, 0.04919, 0.7185, 0.04919, 0.7185, 0.1994])
me_plane.materials.append(mat_spyhunterbodymat)
me_plane.use_remesh_preserve_volume = False
me_plane.use_remesh_preserve_attributes = False
me_plane.use_mirror_vertex_groups = False
me_plane.update()
me_cylinder_004 = bpy.data.meshes.new('Cylinder.004')
me_cylinder_004.from_pydata([(-0.4264, 0.6502, 0.08301), (0.06697, 0.6502, 0.08301), (-0.4264, 0.6503, -0.195), (0.06697, 0.6503, -0.195), (-0.4264, 0.544, -0.4519), (0.06697, 0.544, -0.4519), (-0.4264, 0.3475, -0.6486), (0.06697, 0.3475, -0.6486), (-0.4264, 0.09067, -0.7551), (0.06697, 0.09067, -0.7551), (-0.4264, -0.1874, -0.7551), (0.06697, -0.1874, -0.7551), (-0.4264, -0.4443, -0.6488), (0.06697, -0.4443, -0.6488), (-0.4264, -0.6409, -0.4523), (0.06697, -0.6409, -0.4523), (-0.4264, -0.7474, -0.1955), (0.06697, -0.7474, -0.1955), (-0.4264, -0.7475, 0.08252), (0.06697, -0.7475, 0.08252), (-0.4264, -0.6412, 0.3394), (0.06697, -0.6412, 0.3394), (-0.4264, -0.4447, 0.5361), (0.06697, -0.4447, 0.5361), (-0.4264, -0.1878, 0.6426), (0.06697, -0.1878, 0.6426), (-0.4264, 0.09018, 0.6427), (0.06697, 0.09018, 0.6427), (-0.4264, 0.3471, 0.5364), (0.06697, 0.3471, 0.5364), (-0.4264, 0.5437, 0.3398), (0.06697, 0.5437, 0.3398), (0.06697, 0.4667, 0.04644), (0.06697, 0.4668, -0.1586), (0.06697, 0.3884, -0.348), (0.06697, 0.2435, -0.493), (0.06697, 0.0541, -0.5716), (0.06697, -0.1509, -0.5716), (0.06697, -0.3404, -0.4932), (0.06697, -0.4854, -0.3483), (0.06697, -0.5639, -0.1589), (0.06697, -0.564, 0.04609), (0.06697, -0.4856, 0.2355), (0.06697, -0.3407, 0.3806), (0.06697, -0.1513, 0.4591), (0.06697, 0.05375, 0.4591), (0.06697, 0.2432, 0.3808), (0.06697, 0.3882, 0.2358), (0.03308, 0.4168, 0.0365), (0.03308, 0.4169, -0.1487), (0.03308, 0.3461, -0.3198), (0.03308, 0.2152, -0.4507), (0.03308, 0.04416, -0.5217), (0.03308, -0.141, -0.5217), (0.03308, -0.3121, -0.4509), (0.03308, -0.4431, -0.32), (0.03308, -0.514, -0.149), (0.03308, -0.5141, 0.03617), (0.03308, -0.4433, 0.2073), (0.03308, -0.3124, 0.3382), (0.03308, -0.1413, 0.4092), (0.03308, 0.04383, 0.4092), (0.03308, 0.2149, 0.3384), (0.03308, 0.3459, 0.2075)], [], [(0, 1, 3, 2), (2, 3, 5, 4), (4, 5, 7, 6), (6, 7, 9, 8), (8, 9, 11, 10), (10, 11, 13, 12), (12, 13, 15, 14), (14, 15, 17, 16), (16, 17, 19, 18), (18, 19, 21, 20), (20, 21, 23, 22), (22, 23, 25, 24), (24, 25, 27, 26), (26, 27, 29, 28), (21, 19, 41, 42), (30, 31, 1, 0), (28, 29, 31, 30), (0, 2, 4, 6, 8, 10, 12, 14, 16, 18, 20, 22, 24, 26, 28, 30), (36, 35, 51, 52), (5, 3, 33, 34), (27, 25, 44, 45), (11, 9, 36, 37), (1, 31, 47, 32), (3, 1, 32, 33), (17, 15, 39, 40), (23, 21, 42, 43), (7, 5, 34, 35), (29, 27, 45, 46), (13, 11, 37, 38), (19, 17, 40, 41), (25, 23, 43, 44), (9, 7, 35, 36), (31, 29, 46, 47), (15, 13, 38, 39), (47, 46, 62, 63), (34, 33, 49, 50), (45, 44, 60, 61), (43, 42, 58, 59), (41, 40, 56, 57), (39, 38, 54, 55), (37, 36, 52, 53), (32, 47, 63, 48), (35, 34, 50, 51), (46, 45, 61, 62), (33, 32, 48, 49), (44, 43, 59, 60), (42, 41, 57, 58), (40, 39, 55, 56), (38, 37, 53, 54)])
me_cylinder_004.polygons.foreach_set('use_smooth', [True] * 49)
_uv = me_cylinder_004.uv_layers.new(name='UVMap')
_uv.uv.foreach_set('vector', [0.9917, 0.5983, 0.9917, 0.5983, 0.9917, 0.4034, 0.9917, 0.4034, 0.9917, 0.4034, 0.9917, 0.4034, 0.9172, 0.2233, 0.9172, 0.2233, 0.9172, 0.2233, 0.9172, 0.2233, 0.7794, 0.08538, 0.7794, 0.08538, 0.7794, 0.08538, 0.7794, 0.08538, 0.5994, 0.01073, 0.5994, 0.01073, 0.5994, 0.01073, 0.5994, 0.01073, 0.4045, 0.01066, 0.4045, 0.01066, 0.4045, 0.01066, 0.4045, 0.01066, 0.2244, 0.08519, 0.2244, 0.08519, 0.2244, 0.08519, 0.2244, 0.08519, 0.08648, 0.223, 0.08648, 0.223, 0.08648, 0.223, 0.08648, 0.223, 0.01183, 0.403, 0.01183, 0.403, 0.01183, 0.403, 0.01183, 0.403, 0.01176, 0.5979, 0.01176, 0.5979, 0.01176, 0.5979, 0.01176, 0.5979, 0.08629, 0.778, 0.08629, 0.7781, 0.08629, 0.7781, 0.08629, 0.778, 0.2241, 0.9159, 0.2241, 0.9159, 0.2241, 0.9159, 0.2241, 0.9159, 0.4041, 0.9906, 0.4041, 0.9906, 0.4041, 0.9906, 0.4041, 0.9906, 0.599, 0.9906, 0.599, 0.9906, 0.599, 0.9906, 0.599, 0.9906, 0.7792, 0.9161, 0.7792, 0.9161, 0.08629, 0.778, 0.01176, 0.5979, 0.1404, 0.5724, 0.1954, 0.7052, 0.917, 0.7783, 0.917, 0.7783, 0.9917, 0.5983, 0.9917, 0.5983, 0.7792, 0.9161, 0.7792, 0.9161, 0.917, 0.7783, 0.917, 0.7783, 0.9917, 0.5983, 0.9917, 0.4034, 0.9172, 0.2233, 0.7794, 0.08538, 0.5994, 0.01073, 0.4045, 0.01066, 0.2244, 0.08519, 0.08648, 0.223, 0.01183, 0.403, 0.01176, 0.5979, 0.08629, 0.7781, 0.2241, 0.9159, 0.4041, 0.9906, 0.599, 0.9906, 0.7792, 0.9161, 0.917, 0.7783, 0.5738, 0.1394, 0.7065, 0.1944, 0.6867, 0.2241, 0.5668, 0.1744, 0.9172, 0.2233, 0.9917, 0.4034, 0.8631, 0.4289, 0.8081, 0.2961, 0.599, 0.9906, 0.4041, 0.9906, 0.4298, 0.8619, 0.5735, 0.862, 0.4045, 0.01066, 0.5994, 0.01073, 0.5738, 0.1394, 0.43, 0.1393, 0.9917, 0.5983, 0.917, 0.7783, 0.808, 0.7054, 0.863, 0.5726, 0.9917, 0.4034, 0.9917, 0.5983, 0.863, 0.5726, 0.8631, 0.4289, 0.01183, 0.403, 0.08648, 0.223, 0.1955, 0.2959, 0.1405, 0.4287, 0.2241, 0.9159, 0.08629, 0.778, 0.1954, 0.7052, 0.297, 0.8069, 0.7794, 0.08538, 0.9172, 0.2233, 0.8081, 0.2961, 0.7065, 0.1944, 0.7792, 0.9161, 0.599, 0.9906, 0.5735, 0.862, 0.7063, 0.807, 0.2244, 0.08519, 0.4045, 0.01066, 0.43, 0.1393, 0.2972, 0.1943, 0.01176, 0.5979, 0.01183, 0.403, 0.1405, 0.4287, 0.1404, 0.5724, 0.4041, 0.9906, 0.2241, 0.9159, 0.297, 0.8069, 0.4298, 0.8619, 0.5994, 0.01073, 0.7794, 0.08538, 0.7065, 0.1944, 0.5738, 0.1394, 0.917, 0.7783, 0.7792, 0.9161, 0.7063, 0.807, 0.808, 0.7054, 0.08648, 0.223, 0.2244, 0.08519, 0.2972, 0.1943, 0.1955, 0.2959, 0.808, 0.7054, 0.7063, 0.807, 0.6865, 0.7774, 0.7783, 0.6856, 0.8081, 0.2961, 0.8631, 0.4289, 0.8281, 0.4359, 0.7785, 0.3159, 0.5735, 0.862, 0.4298, 0.8619, 0.4367, 0.8269, 0.5666, 0.827, 0.297, 0.8069, 0.1954, 0.7052, 0.2251, 0.6854, 0.3168, 0.7772, 0.1404, 0.5724, 0.1405, 0.4287, 0.1755, 0.4356, 0.1754, 0.5654, 0.1955, 0.2959, 0.2972, 0.1943, 0.317, 0.224, 0.2252, 0.3157, 0.43, 0.1393, 0.5738, 0.1394, 0.5668, 0.1744, 0.437, 0.1743, 0.863, 0.5726, 0.808, 0.7054, 0.7783, 0.6856, 0.828, 0.5657, 0.7065, 0.1944, 0.8081, 0.2961, 0.7785, 0.3159, 0.6867, 0.2241, 0.7063, 0.807, 0.5735, 0.862, 0.5666, 0.827, 0.6865, 0.7774, 0.8631, 0.4289, 0.863, 0.5726, 0.828, 0.5657, 0.8281, 0.4359, 0.4298, 0.8619, 0.297, 0.8069, 0.3168, 0.7772, 0.4367, 0.8269, 0.1954, 0.7052, 0.1404, 0.5724, 0.1754, 0.5654, 0.2251, 0.6854, 0.1405, 0.4287, 0.1955, 0.2959, 0.2252, 0.3157, 0.1755, 0.4356, 0.2972, 0.1943, 0.43, 0.1393, 0.437, 0.1743, 0.317, 0.224])
me_cylinder_004.materials.append(mat_tiremat)
me_cylinder_004.use_remesh_preserve_volume = False
me_cylinder_004.use_remesh_preserve_attributes = False
me_cylinder_004.use_mirror_vertex_groups = False
me_cylinder_004.update()
me_cylinder_003 = bpy.data.meshes.new('Cylinder.003')
me_cylinder_003.from_pydata([(-0.4264, 0.6203, 0.08301), (0.06697, 0.6203, 0.08301), (-0.4264, 0.6204, -0.195), (0.06697, 0.6204, -0.195), (-0.4264, 0.5141, -0.4519), (0.06697, 0.5141, -0.4519), (-0.4264, 0.3175, -0.6486), (0.06697, 0.3175, -0.6486), (-0.4264, 0.06071, -0.7551), (0.06697, 0.06071, -0.7551), (-0.4264, -0.2173, -0.7551), (0.06697, -0.2173, -0.7551), (-0.4264, -0.4742, -0.6488), (0.06697, -0.4742, -0.6488), (-0.4264, -0.6709, -0.4523), (0.06697, -0.6709, -0.4523), (-0.4264, -0.7773, -0.1955), (0.06697, -0.7773, -0.1955), (-0.4264, -0.7774, 0.08252), (0.06697, -0.7774, 0.08252), (-0.4264, -0.6711, 0.3394), (0.06697, -0.6711, 0.3394), (-0.4264, -0.4746, 0.5361), (0.06697, -0.4746, 0.5361), (-0.4264, -0.2178, 0.6426), (0.06697, -0.2178, 0.6426), (-0.4264, 0.06023, 0.6427), (0.06697, 0.06023, 0.6427), (-0.4264, 0.3171, 0.5364), (0.06697, 0.3171, 0.5364), (-0.4264, 0.5138, 0.3398), (0.06697, 0.5138, 0.3398), (0.06697, 0.4368, 0.04644), (0.06697, 0.4369, -0.1586), (0.06697, 0.3585, -0.348), (0.06697, 0.2135, -0.493), (0.06697, 0.02415, -0.5716), (0.06697, -0.1809, -0.5716), (0.06697, -0.3703, -0.4932), (0.06697, -0.5153, -0.3483), (0.06697, -0.5939, -0.1589), (0.06697, -0.5939, 0.04609), (0.06697, -0.5155, 0.2355), (0.06697, -0.3706, 0.3806), (0.06697, -0.1812, 0.4591), (0.06697, 0.02379, 0.4591), (0.06697, 0.2132, 0.3808), (0.06697, 0.3583, 0.2358), (0.03308, 0.3869, 0.0365), (0.03308, 0.3869, -0.1487), (0.03308, 0.3161, -0.3198), (0.03308, 0.1852, -0.4507), (0.03308, 0.0142, -0.5217), (0.03308, -0.171, -0.5217), (0.03308, -0.3421, -0.4509), (0.03308, -0.473, -0.32), (0.03308, -0.5439, -0.149), (0.03308, -0.544, 0.03617), (0.03308, -0.4732, 0.2073), (0.03308, -0.3423, 0.3382), (0.03308, -0.1713, 0.4092), (0.03308, 0.01388, 0.4092), (0.03308, 0.185, 0.3384), (0.03308, 0.3159, 0.2075)], [], [(0, 1, 3, 2), (2, 3, 5, 4), (4, 5, 7, 6), (6, 7, 9, 8), (8, 9, 11, 10), (10, 11, 13, 12), (12, 13, 15, 14), (14, 15, 17, 16), (16, 17, 19, 18), (18, 19, 21, 20), (20, 21, 23, 22), (22, 23, 25, 24), (24, 25, 27, 26), (26, 27, 29, 28), (21, 19, 41, 42), (30, 31, 1, 0), (28, 29, 31, 30), (0, 2, 4, 6, 8, 10, 12, 14, 16, 18, 20, 22, 24, 26, 28, 30), (36, 35, 51, 52), (5, 3, 33, 34), (27, 25, 44, 45), (11, 9, 36, 37), (1, 31, 47, 32), (3, 1, 32, 33), (17, 15, 39, 40), (23, 21, 42, 43), (7, 5, 34, 35), (29, 27, 45, 46), (13, 11, 37, 38), (19, 17, 40, 41), (25, 23, 43, 44), (9, 7, 35, 36), (31, 29, 46, 47), (15, 13, 38, 39), (47, 46, 62, 63), (34, 33, 49, 50), (45, 44, 60, 61), (43, 42, 58, 59), (41, 40, 56, 57), (39, 38, 54, 55), (37, 36, 52, 53), (32, 47, 63, 48), (35, 34, 50, 51), (46, 45, 61, 62), (33, 32, 48, 49), (44, 43, 59, 60), (42, 41, 57, 58), (40, 39, 55, 56), (38, 37, 53, 54)])
me_cylinder_003.polygons.foreach_set('use_smooth', [True] * 49)
_uv = me_cylinder_003.uv_layers.new(name='UVMap')
_uv.uv.foreach_set('vector', [0.9829, 0.5975, 0.9829, 0.5975, 0.9829, 0.4041, 0.9829, 0.4041, 0.9829, 0.4041, 0.9829, 0.4041, 0.909, 0.2255, 0.909, 0.2255, 0.909, 0.2255, 0.909, 0.2255, 0.7723, 0.08869, 0.7723, 0.08869, 0.7723, 0.08869, 0.7723, 0.08869, 0.5937, 0.01463, 0.5937, 0.01463, 0.5937, 0.01463, 0.5937, 0.01463, 0.4003, 0.01456, 0.4003, 0.01456, 0.4003, 0.01456, 0.4003, 0.01456, 0.2217, 0.0885, 0.2217, 0.0885, 0.2217, 0.0885, 0.2217, 0.0885, 0.08487, 0.2252, 0.08487, 0.2252, 0.08487, 0.2252, 0.08487, 0.2252, 0.01081, 0.4038, 0.01081, 0.4038, 0.01081, 0.4038, 0.01081, 0.4038, 0.01075, 0.5972, 0.01075, 0.5972, 0.01075, 0.5972, 0.01075, 0.5972, 0.08468, 0.7758, 0.08468, 0.7758, 0.08468, 0.7758, 0.08468, 0.7758, 0.2214, 0.9126, 0.2214, 0.9126, 0.2214, 0.9126, 0.2214, 0.9126, 0.4, 0.9867, 0.4, 0.9867, 0.4, 0.9867, 0.4, 0.9867, 0.5934, 0.9867, 0.5934, 0.9867, 0.5934, 0.9867, 0.5934, 0.9867, 0.772, 0.9128, 0.772, 0.9128, 0.08468, 0.7758, 0.01075, 0.5972, 0.1384, 0.5718, 0.1929, 0.7036, 0.9088, 0.7761, 0.9088, 0.7761, 0.9829, 0.5975, 0.9829, 0.5975, 0.772, 0.9128, 0.772, 0.9128, 0.9088, 0.7761, 0.9088, 0.7761, 0.9829, 0.5975, 0.9829, 0.4041, 0.909, 0.2255, 0.7723, 0.08869, 0.5937, 0.01463, 0.4003, 0.01456, 0.2217, 0.0885, 0.08487, 0.2252, 0.01081, 0.4038, 0.01075, 0.5972, 0.08468, 0.7758, 0.2214, 0.9126, 0.4, 0.9867, 0.5934, 0.9867, 0.772, 0.9128, 0.9088, 0.7761, 0.5683, 0.1422, 0.7, 0.1969, 0.6803, 0.2263, 0.5613, 0.177, 0.909, 0.2255, 0.9829, 0.4041, 0.8553, 0.4295, 0.8008, 0.2977, 0.5934, 0.9867, 0.4, 0.9867, 0.4254, 0.8591, 0.568, 0.8591, 0.4003, 0.01456, 0.5937, 0.01463, 0.5683, 0.1422, 0.4257, 0.1422, 0.9829, 0.5975, 0.9088, 0.7761, 0.8006, 0.7038, 0.8553, 0.5721, 0.9829, 0.4041, 0.9829, 0.5975, 0.8553, 0.5721, 0.8553, 0.4295, 0.01081, 0.4038, 0.08487, 0.2252, 0.193, 0.2975, 0.1384, 0.4292, 0.2214, 0.9126, 0.08468, 0.7758, 0.1929, 0.7036, 0.2937, 0.8045, 0.7723, 0.08869, 0.909, 0.2255, 0.8008, 0.2977, 0.7, 0.1969, 0.772, 0.9128, 0.5934, 0.9867, 0.568, 0.8591, 0.6998, 0.8046, 0.2217, 0.0885, 0.4003, 0.01456, 0.4257, 0.1422, 0.2939, 0.1967, 0.01075, 0.5972, 0.01081, 0.4038, 0.1384, 0.4292, 0.1384, 0.5718, 0.4, 0.9867, 0.2214, 0.9126, 0.2937, 0.8045, 0.4254, 0.8591, 0.5937, 0.01463, 0.7723, 0.08869, 0.7, 0.1969, 0.5683, 0.1422, 0.9088, 0.7761, 0.772, 0.9128, 0.6998, 0.8046, 0.8006, 0.7038, 0.08487, 0.2252, 0.2217, 0.0885, 0.2939, 0.1967, 0.193, 0.2975, 0.8006, 0.7038, 0.6998, 0.8046, 0.6801, 0.7752, 0.7712, 0.6841, 0.8008, 0.2977, 0.8553, 0.4295, 0.8206, 0.4364, 0.7713, 0.3174, 0.568, 0.8591, 0.4254, 0.8591, 0.4323, 0.8243, 0.5611, 0.8244, 0.2937, 0.8045, 0.1929, 0.7036, 0.2223, 0.6839, 0.3134, 0.775, 0.1384, 0.5718, 0.1384, 0.4292, 0.1731, 0.4361, 0.1731, 0.5649, 0.193, 0.2975, 0.2939, 0.1967, 0.3136, 0.2262, 0.2225, 0.3172, 0.4257, 0.1422, 0.5683, 0.1422, 0.5613, 0.177, 0.4326, 0.1769, 0.8553, 0.5721, 0.8006, 0.7038, 0.7712, 0.6841, 0.8205, 0.5652, 0.7, 0.1969, 0.8008, 0.2977, 0.7713, 0.3174, 0.6803, 0.2263, 0.6998, 0.8046, 0.568, 0.8591, 0.5611, 0.8244, 0.6801, 0.7752, 0.8553, 0.4295, 0.8553, 0.5721, 0.8205, 0.5652, 0.8206, 0.4364, 0.4254, 0.8591, 0.2937, 0.8045, 0.3134, 0.775, 0.4323, 0.8243, 0.1929, 0.7036, 0.1384, 0.5718, 0.1731, 0.5649, 0.2223, 0.6839, 0.1384, 0.4292, 0.193, 0.2975, 0.2225, 0.3172, 0.1731, 0.4361, 0.2939, 0.1967, 0.4257, 0.1422, 0.4326, 0.1769, 0.3136, 0.2262])
me_cylinder_003.materials.append(mat_tiremat)
me_cylinder_003.use_remesh_preserve_volume = False
me_cylinder_003.use_remesh_preserve_attributes = False
me_cylinder_003.use_mirror_vertex_groups = False
me_cylinder_003.update()
me_cylinder_001 = bpy.data.meshes.new('Cylinder.001')
me_cylinder_001.from_pydata([(-0.4414, 0.7551, 0.08301), (0.05199, 0.7551, 0.08301), (-0.4414, 0.7551, -0.195), (0.05199, 0.7551, -0.195), (-0.4414, 0.6488, -0.4519), (0.05199, 0.6488, -0.4519), (-0.4414, 0.4523, -0.6486), (0.05199, 0.4523, -0.6486), (-0.4414, 0.1955, -0.7551), (0.05199, 0.1955, -0.7551), (-0.4414, -0.08252, -0.7551), (0.05199, -0.08252, -0.7551), (-0.4414, -0.3394, -0.6488), (0.05199, -0.3394, -0.6488), (-0.4414, -0.5361, -0.4523), (0.05199, -0.5361, -0.4523), (-0.4414, -0.6426, -0.1955), (0.05199, -0.6426, -0.1955), (-0.4414, -0.6427, 0.08252), (0.05199, -0.6427, 0.08252), (-0.4414, -0.5364, 0.3394), (0.05199, -0.5364, 0.3394), (-0.4414, -0.3398, 0.5361), (0.05199, -0.3398, 0.5361), (-0.4414, -0.08301, 0.6426), (0.05199, -0.08301, 0.6426), (-0.4414, 0.195, 0.6427), (0.05199, 0.195, 0.6427), (-0.4414, 0.4519, 0.5364), (0.05199, 0.4519, 0.5364), (-0.4414, 0.6486, 0.3398), (0.05199, 0.6486, 0.3398), (0.05199, 0.5716, 0.04644), (0.05199, 0.5716, -0.1586), (0.05199, 0.4932, -0.348), (0.05199, 0.3483, -0.493), (0.05199, 0.1589, -0.5716), (0.05199, -0.04609, -0.5716), (0.05199, -0.2355, -0.4932), (0.05199, -0.3806, -0.3483), (0.05199, -0.4591, -0.1589), (0.05199, -0.4591, 0.04609), (0.05199, -0.3808, 0.2355), (0.05199, -0.2358, 0.3806), (0.05199, -0.04644, 0.4591), (0.05199, 0.1586, 0.4591), (0.05199, 0.348, 0.3808), (0.05199, 0.493, 0.2358), (0.0181, 0.5217, 0.0365), (0.0181, 0.5217, -0.1487), (0.0181, 0.4509, -0.3198), (0.0181, 0.32, -0.4507), (0.0181, 0.149, -0.5217), (0.0181, -0.03617, -0.5217), (0.0181, -0.2073, -0.4509), (0.0181, -0.3382, -0.32), (0.0181, -0.4092, -0.149), (0.0181, -0.4092, 0.03617), (0.0181, -0.3384, 0.2073), (0.0181, -0.2075, 0.3382), (0.0181, -0.0365, 0.4092), (0.0181, 0.1487, 0.4092), (0.0181, 0.3198, 0.3384), (0.0181, 0.4507, 0.2075)], [], [(0, 1, 3, 2), (2, 3, 5, 4), (4, 5, 7, 6), (6, 7, 9, 8), (8, 9, 11, 10), (10, 11, 13, 12), (12, 13, 15, 14), (14, 15, 17, 16), (16, 17, 19, 18), (18, 19, 21, 20), (20, 21, 23, 22), (22, 23, 25, 24), (24, 25, 27, 26), (26, 27, 29, 28), (21, 19, 41, 42), (30, 31, 1, 0), (28, 29, 31, 30), (0, 2, 4, 6, 8, 10, 12, 14, 16, 18, 20, 22, 24, 26, 28, 30), (36, 35, 51, 52), (5, 3, 33, 34), (27, 25, 44, 45), (11, 9, 36, 37), (1, 31, 47, 32), (3, 1, 32, 33), (17, 15, 39, 40), (23, 21, 42, 43), (7, 5, 34, 35), (29, 27, 45, 46), (13, 11, 37, 38), (19, 17, 40, 41), (25, 23, 43, 44), (9, 7, 35, 36), (31, 29, 46, 47), (15, 13, 38, 39), (47, 46, 62, 63), (34, 33, 49, 50), (45, 44, 60, 61), (43, 42, 58, 59), (41, 40, 56, 57), (39, 38, 54, 55), (37, 36, 52, 53), (32, 47, 63, 48), (35, 34, 50, 51), (46, 45, 61, 62), (33, 32, 48, 49), (44, 43, 59, 60), (42, 41, 57, 58), (40, 39, 55, 56), (38, 37, 53, 54)])
me_cylinder_001.polygons.foreach_set('use_smooth', [True] * 49)
_uv = me_cylinder_001.uv_layers.new(name='UVMap')
_uv.uv.foreach_set('vector', [0.9799, 0.5986, 0.9799, 0.5986, 0.9799, 0.4065, 0.9799, 0.4065, 0.9799, 0.4065, 0.9799, 0.4065, 0.9065, 0.229, 0.9065, 0.229, 0.9065, 0.229, 0.9065, 0.229, 0.7707, 0.09319, 0.7707, 0.09319, 0.7707, 0.09319, 0.7707, 0.09319, 0.5933, 0.01962, 0.5933, 0.01962, 0.5933, 0.01962, 0.5933, 0.01962, 0.4012, 0.01956, 0.4012, 0.01956, 0.4012, 0.01956, 0.4012, 0.01956, 0.2238, 0.093, 0.2238, 0.093, 0.2238, 0.093, 0.2238, 0.093, 0.08789, 0.2288, 0.08789, 0.2288, 0.08789, 0.2288, 0.08789, 0.2288, 0.01433, 0.4062, 0.01433, 0.4062, 0.01433, 0.4062, 0.01433, 0.4062, 0.01426, 0.5983, 0.01426, 0.5983, 0.01426, 0.5983, 0.01426, 0.5983, 0.0877, 0.7757, 0.0877, 0.7757, 0.0877, 0.7757, 0.0877, 0.7757, 0.2235, 0.9116, 0.2235, 0.9116, 0.2235, 0.9116, 0.2235, 0.9116, 0.4009, 0.9852, 0.4009, 0.9852, 0.4009, 0.9852, 0.4009, 0.9852, 0.593, 0.9852, 0.593, 0.9852, 0.593, 0.9852, 0.593, 0.9852, 0.7704, 0.9118, 0.7704, 0.9118, 0.0877, 0.7757, 0.01426, 0.5983, 0.141, 0.5731, 0.1952, 0.704, 0.9063, 0.776, 0.9063, 0.776, 0.9799, 0.5986, 0.9799, 0.5986, 0.7704, 0.9118, 0.7704, 0.9118, 0.9063, 0.776, 0.9063, 0.776, 0.9799, 0.5986, 0.9799, 0.4065, 0.9065, 0.229, 0.7707, 0.09319, 0.5933, 0.01962, 0.4012, 0.01956, 0.2238, 0.093, 0.08789, 0.2288, 0.01433, 0.4062, 0.01426, 0.5983, 0.0877, 0.7757, 0.2235, 0.9116, 0.4009, 0.9852, 0.593, 0.9852, 0.7704, 0.9118, 0.9063, 0.776, 0.568, 0.1464, 0.6989, 0.2006, 0.6793, 0.2299, 0.5612, 0.1809, 0.9065, 0.229, 0.9799, 0.4065, 0.8531, 0.4317, 0.799, 0.3008, 0.593, 0.9852, 0.4009, 0.9852, 0.4261, 0.8584, 0.5678, 0.8584, 0.4012, 0.01956, 0.5933, 0.01962, 0.568, 0.1464, 0.4264, 0.1463, 0.9799, 0.5986, 0.9063, 0.776, 0.7989, 0.7042, 0.8531, 0.5733, 0.9799, 0.4065, 0.9799, 0.5986, 0.8531, 0.5733, 0.8531, 0.4317, 0.01433, 0.4062, 0.08789, 0.2288, 0.1953, 0.3006, 0.1411, 0.4314, 0.2235, 0.9116, 0.0877, 0.7757, 0.1952, 0.704, 0.2953, 0.8041, 0.7707, 0.09319, 0.9065, 0.229, 0.799, 0.3008, 0.6989, 0.2006, 0.7704, 0.9118, 0.593, 0.9852, 0.5678, 0.8584, 0.6987, 0.8043, 0.2238, 0.093, 0.4012, 0.01956, 0.4264, 0.1463, 0.2955, 0.2005, 0.01426, 0.5983, 0.01433, 0.4062, 0.1411, 0.4314, 0.141, 0.5731, 0.4009, 0.9852, 0.2235, 0.9116, 0.2953, 0.8041, 0.4261, 0.8584, 0.5933, 0.01962, 0.7707, 0.09319, 0.6989, 0.2006, 0.568, 0.1464, 0.9063, 0.776, 0.7704, 0.9118, 0.6987, 0.8043, 0.7989, 0.7042, 0.08789, 0.2288, 0.2238, 0.093, 0.2955, 0.2005, 0.1953, 0.3006, 0.7989, 0.7042, 0.6987, 0.8043, 0.6791, 0.775, 0.7696, 0.6846, 0.799, 0.3008, 0.8531, 0.4317, 0.8187, 0.4385, 0.7697, 0.3203, 0.5678, 0.8584, 0.4261, 0.8584, 0.433, 0.8239, 0.5609, 0.824, 0.2953, 0.8041, 0.1952, 0.704, 0.2244, 0.6844, 0.3149, 0.7749, 0.141, 0.5731, 0.1411, 0.4314, 0.1756, 0.4383, 0.1755, 0.5662, 0.1953, 0.3006, 0.2955, 0.2005, 0.315, 0.2297, 0.2246, 0.3202, 0.4264, 0.1463, 0.568, 0.1464, 0.5612, 0.1809, 0.4332, 0.1808, 0.8531, 0.5733, 0.7989, 0.7042, 0.7696, 0.6846, 0.8186, 0.5665, 0.6989, 0.2006, 0.799, 0.3008, 0.7697, 0.3203, 0.6793, 0.2299, 0.6987, 0.8043, 0.5678, 0.8584, 0.5609, 0.824, 0.6791, 0.775, 0.8531, 0.4317, 0.8531, 0.5733, 0.8186, 0.5665, 0.8187, 0.4385, 0.4261, 0.8584, 0.2953, 0.8041, 0.3149, 0.7749, 0.433, 0.8239, 0.1952, 0.704, 0.141, 0.5731, 0.1755, 0.5662, 0.2244, 0.6844, 0.1411, 0.4314, 0.1953, 0.3006, 0.2246, 0.3202, 0.1756, 0.4383, 0.2955, 0.2005, 0.4264, 0.1463, 0.4332, 0.1808, 0.315, 0.2297])
me_cylinder_001.materials.append(mat_tiremat)
me_cylinder_001.use_remesh_preserve_volume = False
me_cylinder_001.use_remesh_preserve_attributes = False
me_cylinder_001.use_mirror_vertex_groups = False
me_cylinder_001.update()
me_cylinder = bpy.data.meshes.new('Cylinder')
me_cylinder.from_pydata([(-0.4414, 0.7551, 0.08301), (0.05199, 0.7551, 0.08301), (-0.4414, 0.7551, -0.195), (0.05199, 0.7551, -0.195), (-0.4414, 0.6488, -0.4519), (0.05199, 0.6488, -0.4519), (-0.4414, 0.4523, -0.6486), (0.05199, 0.4523, -0.6486), (-0.4414, 0.1955, -0.7551), (0.05199, 0.1955, -0.7551), (-0.4414, -0.08252, -0.7551), (0.05199, -0.08252, -0.7551), (-0.4414, -0.3394, -0.6488), (0.05199, -0.3394, -0.6488), (-0.4414, -0.5361, -0.4523), (0.05199, -0.5361, -0.4523), (-0.4414, -0.6426, -0.1955), (0.05199, -0.6426, -0.1955), (-0.4414, -0.6427, 0.08252), (0.05199, -0.6427, 0.08252), (-0.4414, -0.5364, 0.3394), (0.05199, -0.5364, 0.3394), (-0.4414, -0.3398, 0.5361), (0.05199, -0.3398, 0.5361), (-0.4414, -0.08301, 0.6426), (0.05199, -0.08301, 0.6426), (-0.4414, 0.195, 0.6427), (0.05199, 0.195, 0.6427), (-0.4414, 0.4519, 0.5364), (0.05199, 0.4519, 0.5364), (-0.4414, 0.6486, 0.3398), (0.05199, 0.6486, 0.3398), (0.05199, 0.5716, 0.04644), (0.05199, 0.5716, -0.1586), (0.05199, 0.4932, -0.348), (0.05199, 0.3483, -0.493), (0.05199, 0.1589, -0.5716), (0.05199, -0.04609, -0.5716), (0.05199, -0.2355, -0.4932), (0.05199, -0.3806, -0.3483), (0.05199, -0.4591, -0.1589), (0.05199, -0.4591, 0.04609), (0.05199, -0.3808, 0.2355), (0.05199, -0.2358, 0.3806), (0.05199, -0.04644, 0.4591), (0.05199, 0.1586, 0.4591), (0.05199, 0.348, 0.3808), (0.05199, 0.493, 0.2358), (0.0181, 0.5217, 0.0365), (0.0181, 0.5217, -0.1487), (0.0181, 0.4509, -0.3198), (0.0181, 0.32, -0.4507), (0.0181, 0.149, -0.5217), (0.0181, -0.03617, -0.5217), (0.0181, -0.2073, -0.4509), (0.0181, -0.3382, -0.32), (0.0181, -0.4092, -0.149), (0.0181, -0.4092, 0.03617), (0.0181, -0.3384, 0.2073), (0.0181, -0.2075, 0.3382), (0.0181, -0.0365, 0.4092), (0.0181, 0.1487, 0.4092), (0.0181, 0.3198, 0.3384), (0.0181, 0.4507, 0.2075)], [], [(0, 1, 3, 2), (2, 3, 5, 4), (4, 5, 7, 6), (6, 7, 9, 8), (8, 9, 11, 10), (10, 11, 13, 12), (12, 13, 15, 14), (14, 15, 17, 16), (16, 17, 19, 18), (18, 19, 21, 20), (20, 21, 23, 22), (22, 23, 25, 24), (24, 25, 27, 26), (26, 27, 29, 28), (21, 19, 41, 42), (30, 31, 1, 0), (28, 29, 31, 30), (0, 2, 4, 6, 8, 10, 12, 14, 16, 18, 20, 22, 24, 26, 28, 30), (36, 35, 51, 52), (5, 3, 33, 34), (27, 25, 44, 45), (11, 9, 36, 37), (1, 31, 47, 32), (3, 1, 32, 33), (17, 15, 39, 40), (23, 21, 42, 43), (7, 5, 34, 35), (29, 27, 45, 46), (13, 11, 37, 38), (19, 17, 40, 41), (25, 23, 43, 44), (9, 7, 35, 36), (31, 29, 46, 47), (15, 13, 38, 39), (47, 46, 62, 63), (34, 33, 49, 50), (45, 44, 60, 61), (43, 42, 58, 59), (41, 40, 56, 57), (39, 38, 54, 55), (37, 36, 52, 53), (32, 47, 63, 48), (35, 34, 50, 51), (46, 45, 61, 62), (33, 32, 48, 49), (44, 43, 59, 60), (42, 41, 57, 58), (40, 39, 55, 56), (38, 37, 53, 54)])
me_cylinder.polygons.foreach_set('use_smooth', [True] * 49)
_uv = me_cylinder.uv_layers.new(name='UVMap')
_uv.uv.foreach_set('vector', [0.9797, 0.6002, 0.9797, 0.6002, 0.9798, 0.4086, 0.9798, 0.4086, 0.9798, 0.4086, 0.9798, 0.4086, 0.9065, 0.2316, 0.9065, 0.2316, 0.9065, 0.2316, 0.9065, 0.2316, 0.7711, 0.09607, 0.7711, 0.09608, 0.7711, 0.09608, 0.7711, 0.09607, 0.5941, 0.02269, 0.5941, 0.02269, 0.5941, 0.02269, 0.5941, 0.02269, 0.4025, 0.02263, 0.4025, 0.02263, 0.4025, 0.02263, 0.4025, 0.02263, 0.2254, 0.09589, 0.2254, 0.09589, 0.2254, 0.09589, 0.2254, 0.09589, 0.08991, 0.2313, 0.08991, 0.2313, 0.08991, 0.2313, 0.08991, 0.2313, 0.01652, 0.4083, 0.01652, 0.4083, 0.01652, 0.4083, 0.01652, 0.4083, 0.01646, 0.5999, 0.01646, 0.5999, 0.01646, 0.5999, 0.01646, 0.5999, 0.08972, 0.7769, 0.08972, 0.7769, 0.08972, 0.7769, 0.08972, 0.7769, 0.2252, 0.9125, 0.2252, 0.9125, 0.2252, 0.9125, 0.2252, 0.9125, 0.4021, 0.9859, 0.4021, 0.9859, 0.4021, 0.9859, 0.4021, 0.9859, 0.5937, 0.9859, 0.5937, 0.9859, 0.5937, 0.9859, 0.5937, 0.9859, 0.7708, 0.9127, 0.7708, 0.9127, 0.08972, 0.7769, 0.01646, 0.5999, 0.1429, 0.5748, 0.1969, 0.7053, 0.9063, 0.7772, 0.9063, 0.7772, 0.9797, 0.6002, 0.9797, 0.6002, 0.7708, 0.9127, 0.7708, 0.9127, 0.9063, 0.7772, 0.9063, 0.7772, 0.9797, 0.6002, 0.9798, 0.4086, 0.9065, 0.2316, 0.7711, 0.09608, 0.5941, 0.02269, 0.4025, 0.02263, 0.2254, 0.09589, 0.08991, 0.2313, 0.01652, 0.4083, 0.01646, 0.5999, 0.08972, 0.7769, 0.2252, 0.9125, 0.4021, 0.9859, 0.5937, 0.9859, 0.7708, 0.9127, 0.9063, 0.7772, 0.5689, 0.1491, 0.6994, 0.2033, 0.6799, 0.2324, 0.562, 0.1835, 0.9065, 0.2316, 0.9798, 0.4086, 0.8533, 0.4337, 0.7993, 0.3032, 0.5937, 0.9859, 0.4021, 0.9859, 0.4273, 0.8594, 0.5686, 0.8595, 0.4025, 0.02263, 0.5941, 0.02269, 0.5689, 0.1491, 0.4276, 0.1491, 0.9797, 0.6002, 0.9063, 0.7772, 0.7991, 0.7056, 0.8532, 0.575, 0.9798, 0.4086, 0.9797, 0.6002, 0.8532, 0.575, 0.8533, 0.4337, 0.01652, 0.4083, 0.08991, 0.2313, 0.1971, 0.303, 0.143, 0.4335, 0.2252, 0.9125, 0.08972, 0.7769, 0.1969, 0.7053, 0.2968, 0.8053, 0.7711, 0.09607, 0.9065, 0.2316, 0.7993, 0.3032, 0.6994, 0.2033, 0.7708, 0.9127, 0.5937, 0.9859, 0.5686, 0.8595, 0.6992, 0.8054, 0.2254, 0.09589, 0.4025, 0.02263, 0.4276, 0.1491, 0.297, 0.2031, 0.01646, 0.5999, 0.01652, 0.4083, 0.143, 0.4335, 0.1429, 0.5748, 0.4021, 0.9859, 0.2252, 0.9125, 0.2968, 0.8053, 0.4273, 0.8594, 0.5941, 0.02269, 0.7711, 0.09607, 0.6994, 0.2033, 0.5689, 0.1491, 0.9063, 0.7772, 0.7708, 0.9127, 0.6992, 0.8054, 0.7991, 0.7056, 0.08991, 0.2313, 0.2254, 0.09589, 0.297, 0.2031, 0.1971, 0.303, 0.7991, 0.7056, 0.6992, 0.8054, 0.6797, 0.7763, 0.77, 0.6861, 0.7993, 0.3032, 0.8533, 0.4337, 0.8189, 0.4406, 0.7701, 0.3227, 0.5686, 0.8595, 0.4273, 0.8594, 0.4342, 0.825, 0.5618, 0.8251, 0.2968, 0.8053, 0.1969, 0.7053, 0.2261, 0.6859, 0.3163, 0.7761, 0.1429, 0.5748, 0.143, 0.4335, 0.1774, 0.4404, 0.1773, 0.568, 0.1971, 0.303, 0.297, 0.2031, 0.3165, 0.2323, 0.2262, 0.3225, 0.4276, 0.1491, 0.5689, 0.1491, 0.562, 0.1835, 0.4344, 0.1835, 0.8532, 0.575, 0.7991, 0.7056, 0.77, 0.6861, 0.8188, 0.5682, 0.6994, 0.2033, 0.7993, 0.3032, 0.7701, 0.3227, 0.6799, 0.2324, 0.6992, 0.8054, 0.5686, 0.8595, 0.5618, 0.8251, 0.6797, 0.7763, 0.8533, 0.4337, 0.8532, 0.575, 0.8188, 0.5682, 0.8189, 0.4406, 0.4273, 0.8594, 0.2968, 0.8053, 0.3163, 0.7761, 0.4342, 0.825, 0.1969, 0.7053, 0.1429, 0.5748, 0.1773, 0.568, 0.2261, 0.6859, 0.143, 0.4335, 0.1971, 0.303, 0.2262, 0.3225, 0.1774, 0.4404, 0.297, 0.2031, 0.4276, 0.1491, 0.4344, 0.1835, 0.3165, 0.2323])
me_cylinder.materials.append(mat_tiremat)
me_cylinder.use_remesh_preserve_volume = False
me_cylinder.use_remesh_preserve_attributes = False
me_cylinder.use_mirror_vertex_groups = False
me_cylinder.update()
me_cube_001 = bpy.data.meshes.new('Cube.001')
me_cube_001.from_pydata([(-1.786, -3.316, 1.288), (-1.722, -3.84, 1.125), (-1.603, -3.312, 1.515), (-1.563, -3.985, 1.247), (-1.092, -3.985, 1.247), (-1.082, -3.312, 1.515)], [], [(2, 0, 1, 3), (5, 2, 3, 4)])
me_cube_001.polygons.foreach_set('use_smooth', [True] * 2)
me_cube_001.materials.append(mat_spyhunterheadlightmat)
me_cube_001.use_remesh_preserve_volume = False
me_cube_001.use_remesh_preserve_attributes = False
me_cube_001.use_mirror_vertex_groups = False
me_cube_001.update()

# ---- objects
ob_rimsbl = bpy.data.objects.new('RimsBL', me_cylinder_007)
ob_rimsbr = bpy.data.objects.new('RimsBR', me_cylinder_006)
ob_rimsfl = bpy.data.objects.new('RimsFL', me_cylinder_005)
ob_rimsfr = bpy.data.objects.new('RimsFR', me_cylinder_002)
ob_camera = bpy.data.objects.new('Camera', cam_camera)
ob_body = bpy.data.objects.new('Body', me_cube_002)
ob_sun = bpy.data.objects.new('Sun', light_sun)
ob_bottomplane = bpy.data.objects.new('BottomPlane', me_plane)
ob_tirebr = bpy.data.objects.new('TireBR', me_cylinder_004)
ob_tirefr = bpy.data.objects.new('TireFR', me_cylinder_003)
ob_tirebl = bpy.data.objects.new('TireBL', me_cylinder_001)
ob_tirefl = bpy.data.objects.new('TireFL', me_cylinder)
ob_headlightcover = bpy.data.objects.new('HeadlightCover', me_cube_001)

# ---- transforms, parenting, visibility, modifiers, constraints
ob_rimsbl.location = (1.525, 2.944, 0.7615)
ob_rimsbl.hide_render = True
ob_rimsbl.lineart.crease_threshold = 0.0
ob_rimsbr.location = (-1.525, 2.944, 0.7615)
ob_rimsbr.rotation_euler = (0.0, 0.0, 3.142)
ob_rimsbr.hide_render = True
ob_rimsbr.lineart.crease_threshold = 0.0
ob_rimsfl.location = (1.525, -2.399, 0.7615)
ob_rimsfl.hide_render = True
ob_rimsfl.lineart.crease_threshold = 0.0
ob_rimsfr.location = (-1.525, -2.399, 0.7615)
ob_rimsfr.rotation_euler = (0.0, 0.0, 3.142)
ob_rimsfr.hide_render = True
ob_rimsfr.lineart.crease_threshold = 0.0
ob_camera.location = (3.662, -7.265, 4.419)
ob_camera.rotation_euler = (1.057, 8.111e-07, 0.812)
ob_camera.lineart.crease_threshold = 0.0
ob_body.location = (0.0, 0.0, 0.0)
ob_body.lock_rotations_4d = False
ob_body.empty_display_type = 'ARROWS'
ob_body.hide_viewport = True
ob_body.lineart.crease_threshold = 0.0
ob_sun.location = (-0.1656, -8.739, 10.98)
ob_sun.rotation_euler = (-0.7131, -0.0, 0.0)
ob_sun.lineart.crease_threshold = 0.0
ob_bottomplane.location = (0.0, 0.0, 0.0)
ob_bottomplane.rotation_euler = (3.142, -0.0, 0.0)
ob_bottomplane.hide_viewport = True
ob_bottomplane.hide_render = True
ob_bottomplane.lineart.crease_threshold = 0.0
ob_tirebr.location = (-1.525, 2.944, 0.7615)
ob_tirebr.rotation_euler = (0.0, 0.0, 3.142)
ob_tirebr.hide_render = True
ob_tirebr.lineart.crease_threshold = 0.0
ob_tirefr.location = (-1.525, -2.399, 0.7615)
ob_tirefr.rotation_euler = (0.0, 0.0, 3.142)
ob_tirefr.hide_render = True
ob_tirefr.lineart.crease_threshold = 0.0
ob_tirebl.location = (1.525, 2.944, 0.7615)
ob_tirebl.hide_render = True
ob_tirebl.lineart.crease_threshold = 0.0
ob_tirefl.location = (1.525, -2.399, 0.7615)
ob_tirefl.hide_render = True
ob_tirefl.lineart.crease_threshold = 0.0
ob_headlightcover.location = (0.0, 0.0, 0.0)
ob_headlightcover.lock_rotations_4d = False
ob_headlightcover.empty_display_type = 'ARROWS'
ob_headlightcover.hide_viewport = True
ob_headlightcover.hide_render = True
ob_headlightcover.lineart.crease_threshold = 0.0
_m = ob_headlightcover.modifiers.new('Mirror', 'MIRROR')
_m.use_clip = True

# ---- collection membership
col_collection_1.objects.link(ob_rimsbl)
col_collection_1.objects.link(ob_rimsbr)
col_collection_1.objects.link(ob_rimsfl)
col_collection_1.objects.link(ob_rimsfr)
col_collection_1.objects.link(ob_camera)
col_collection_1.objects.link(ob_body)
col_collection_1.objects.link(ob_sun)
col_collection_1.objects.link(ob_bottomplane)
col_collection_1.objects.link(ob_tirebr)
col_collection_1.objects.link(ob_tirefr)
col_collection_1.objects.link(ob_tirebl)
col_collection_1.objects.link(ob_tirefl)
col_collection_1.objects.link(ob_headlightcover)

# ---- scene / render settings (as saved in the file)
scene.camera = ob_camera
scene.frame_start = 1; scene.frame_end = 250; scene.frame_set(99)
scene.render.engine = 'BLENDER_EEVEE_NEXT'
scene.render.resolution_percentage = 50
scene.render.dither_intensity = 0.0
scene.render.use_bake_selected_to_active = True
scene.cycles.use_denoising = False
scene.cycles.samples = 10
scene.cycles.sampling_pattern = 'TABULATED_SOBOL'
scene.cycles.light_sampling_threshold = 0.0
scene.cycles.use_adaptive_sampling = False
scene.cycles.use_light_tree = False
scene.cycles.blur_glossy = 0.0
scene.cycles.volume_bounces = 1
scene.cycles.pixel_filter_type = 'GAUSSIAN'
scene.cycles.sample_clamp_indirect = 0.0
scene.view_settings.view_transform = 'Standard'
bpy.context.view_layer.update()

